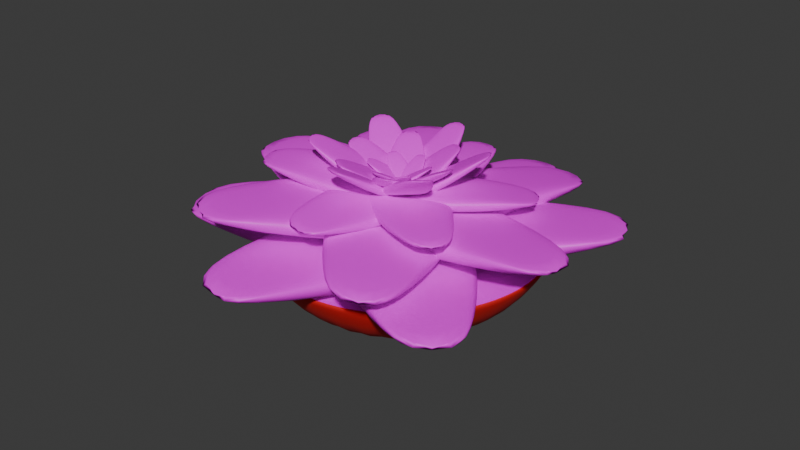 # Source: echeveria.blend  (saved by Blender 4.0.36; exported with 4.5.12 LTS)
import bpy
from mathutils import Matrix  # noqa: F401  (used for matrix-valued properties, if any)

bpy.ops.wm.read_factory_settings(use_empty=True)
scene = bpy.context.scene
scene.name = 'Scene'

# ---- collections
col_collection = bpy.data.collections.new('Collection'); scene.collection.children.link(col_collection)

# ---- images (referenced by path relative to the original .blend; pixels are not part of the script)
import os
ASSET_DIR = os.environ.get("B2B_ASSET_DIR", "")  # directory of the original .blend (textures are referenced by path, not embedded)
HERE = os.path.dirname(os.path.abspath(__file__))  # packed textures are extracted next to this script under _unpacked/

def load_image(name, relpath, width, height, colorspace="sRGB"):
    """Load a texture the original file referenced (path relative to the .blend, or extracted next to this script)."""
    p = next((c for c in (os.path.join(HERE, relpath), os.path.join(ASSET_DIR, relpath)) if relpath and os.path.exists(c)), "")
    if p:
        img = bpy.data.images.load(p, check_existing=True)
        img.name = name
    else:  # same state as the original file: an image datablock whose file is absent (Cycles renders it pink)
        img = bpy.data.images.new(name, width, height)
        img.source = "FILE"
        img.filepath = "//" + (relpath or name)
    img.colorspace_settings.name = colorspace
    return img
img_albedo_jpg = load_image('albedo.jpg', 'Asetts/Materials/pamant/albedo.jpg', 1024, 1024, 'sRGB')
img_700_01100371en_masterfile_jpg = load_image('700-01100371en_Masterfile.jpg', 'Asetts/Materials/700-01100371en_Masterfile.jpg', 1024, 1024, 'sRGB')

# ---- materials (node trees are filled in below, after node groups)
mat_material_002 = bpy.data.materials.new('Material.002')
mat_material_002.use_transparent_shadow = False
mat_material_003 = bpy.data.materials.new('Material.003')
mat_material_003.use_transparent_shadow = False
mat_material_001 = bpy.data.materials.new('Material.001')
mat_material_001.use_transparent_shadow = False

# ---- node groups
ng_auto_smooth = bpy.data.node_groups.new('Auto Smooth', 'GeometryNodeTree')
_s = ng_auto_smooth.interface.new_socket(name='Geometry', in_out='OUTPUT', socket_type='NodeSocketGeometry')
_s = ng_auto_smooth.interface.new_socket(name='Geometry', in_out='INPUT', socket_type='NodeSocketGeometry')
_s = ng_auto_smooth.interface.new_socket(name='Angle', in_out='INPUT', socket_type='NodeSocketFloat')
_s.subtype = 'ANGLE'
_s.min_value = 0.0
_s.max_value = 3.142
ng_auto_smooth.is_modifier = True
_N = ng_auto_smooth.nodes; _L = ng_auto_smooth.links
n0 = _N.new('NodeGroupOutput'); n0.name = 'Group Output'; n0.location = (480, -100)
n1 = _N.new('NodeGroupInput'); n1.name = 'Group Input'; n1.location = (-420, -300)
n2 = _N.new('NodeGroupInput'); n2.name = 'Group Input.001'; n2.location = (-60, -100)
n3 = _N.new('GeometryNodeSetShadeSmooth'); n3.name = 'Set Shade Smooth'; n3.location = (120, -100)
n3.domain = 'EDGE'
n4 = _N.new('GeometryNodeSetShadeSmooth'); n4.name = 'Set Shade Smooth.001'; n4.location = (300, -100)
n5 = _N.new('GeometryNodeInputMeshEdgeAngle'); n5.name = 'Edge Angle'; n5.location = (-420, -220)
n6 = _N.new('GeometryNodeInputEdgeSmooth'); n6.name = 'Is Edge Smooth'; n6.location = (-60, -160)
n7 = _N.new('GeometryNodeInputShadeSmooth'); n7.name = 'Is Face Smooth'; n7.location = (-240, -340)
n8 = _N.new('FunctionNodeBooleanMath'); n8.name = 'Boolean Math'; n8.location = (-60, -220)
n9 = _N.new('FunctionNodeCompare'); n9.name = 'Compare'; n9.location = (-240, -180)
n9.operation = 'LESS_EQUAL'
_L.new(n5.outputs[0], n9.inputs[0])
_L.new(n4.outputs[0], n0.inputs[0])
_L.new(n1.outputs[1], n9.inputs[1])
_L.new(n9.outputs[0], n8.inputs[0])
_L.new(n7.outputs[0], n8.inputs[1])
_L.new(n2.outputs[0], n3.inputs[0])
_L.new(n6.outputs[0], n3.inputs[1])
_L.new(n3.outputs[0], n4.inputs[0])
_L.new(n8.outputs[0], n3.inputs[2])
n0.is_active_output = True

# ---- material node trees
mat_material_002.use_nodes = True; mat_material_002.node_tree.nodes.clear()
_N = mat_material_002.node_tree.nodes; _L = mat_material_002.node_tree.links
n0 = _N.new('ShaderNodeBsdfPrincipled'); n0.name = 'Principled BSDF'; n0.location = (10, 300)
n0.inputs[0].default_value = (0.8003, 0.01396, 0.01628, 1.0)
n0.inputs[1].default_value = 0.156
n0.inputs[2].default_value = 0.7477
n0.inputs[3].default_value = 1.45
n1 = _N.new('ShaderNodeOutputMaterial'); n1.name = 'Material Output'; n1.location = (300, 300)
_L.new(n0.outputs[0], n1.inputs[0])
n1.is_active_output = True
mat_material_003.use_nodes = True; mat_material_003.node_tree.nodes.clear()
_N = mat_material_003.node_tree.nodes; _L = mat_material_003.node_tree.links
n0 = _N.new('ShaderNodeBsdfPrincipled'); n0.name = 'Principled BSDF'; n0.location = (10, 300)
n0.inputs[3].default_value = 1.45
n1 = _N.new('ShaderNodeOutputMaterial'); n1.name = 'Material Output'; n1.location = (300, 300)
n2 = _N.new('ShaderNodeTexImage'); n2.name = 'Image Texture'; n2.location = (-280, 275)
n2.image = img_albedo_jpg
_L.new(n0.outputs[0], n1.inputs[0])
_L.new(n2.outputs[0], n0.inputs[0])
n1.is_active_output = True
mat_material_001.use_nodes = True; mat_material_001.node_tree.nodes.clear()
_N = mat_material_001.node_tree.nodes; _L = mat_material_001.node_tree.links
n0 = _N.new('ShaderNodeBsdfPrincipled'); n0.name = 'Principled BSDF'; n0.location = (10, 300)
n0.inputs[3].default_value = 1.45
n1 = _N.new('ShaderNodeOutputMaterial'); n1.name = 'Material Output'; n1.location = (300, 300)
n2 = _N.new('ShaderNodeTexImage'); n2.name = 'Image Texture'; n2.location = (-280, 275)
n2.image = img_700_01100371en_masterfile_jpg
_L.new(n0.outputs[0], n1.inputs[0])
_L.new(n2.outputs[0], n0.inputs[0])
n1.is_active_output = True

# ---- world
world_world = bpy.data.worlds.new('World'); scene.world = world_world
world_world.use_nodes = True; world_world.node_tree.nodes.clear()
_N = world_world.node_tree.nodes; _L = world_world.node_tree.links
n0 = _N.new('ShaderNodeOutputWorld'); n0.name = 'World Output'; n0.location = (300, 300)
n1 = _N.new('ShaderNodeBackground'); n1.name = 'Background'; n1.location = (10, 300)
n1.inputs[0].default_value = (0.05088, 0.05088, 0.05088, 1.0)
_L.new(n1.outputs[0], n0.inputs[0])
n0.is_active_output = True
world_world.color = (0.05088, 0.05088, 0.05088)
world_world.use_sun_shadow = False
world_world.sun_shadow_jitter_overblur = 0.0

# ---- meshes
me_cylinder = bpy.data.meshes.new('Cylinder')
me_cylinder.from_pydata([(4.345e-09, 0.6411, -1.0), (0.0, 0.9369, 1.0), (0.1251, 0.6288, -1.0), (0.1828, 0.9189, 1.0), (0.2453, 0.5923, -1.0), (0.3585, 0.8656, 1.0), (0.3562, 0.5331, -1.0), (0.5205, 0.779, 1.0), (0.4533, 0.4533, -1.0), (0.6625, 0.6625, 1.0), (0.5331, 0.3562, -1.0), (0.779, 0.5205, 1.0), (0.5923, 0.2453, -1.0), (0.8656, 0.3585, 1.0), (0.6288, 0.1251, -1.0), (0.9189, 0.1828, 1.0), (0.6411, 5.348e-09, -1.0), (0.9369, 0.0, 1.0), (0.6288, -0.1251, -1.0), (0.9189, -0.1828, 1.0), (0.5923, -0.2453, -1.0), (0.8656, -0.3585, 1.0), (0.5331, -0.3562, -1.0), (0.779, -0.5205, 1.0), (0.4533, -0.4533, -1.0), (0.6625, -0.6625, 1.0), (0.3562, -0.5331, -1.0), (0.5205, -0.779, 1.0), (0.2453, -0.5923, -1.0), (0.3585, -0.8656, 1.0), (0.1251, -0.6288, -1.0), (0.1828, -0.9189, 1.0), (4.345e-09, -0.6411, -1.0), (0.0, -0.9369, 1.0), (-0.1251, -0.6288, -1.0), (-0.1828, -0.9189, 1.0), (-0.2453, -0.5923, -1.0), (-0.3585, -0.8656, 1.0), (-0.3562, -0.5331, -1.0), (-0.5205, -0.779, 1.0), (-0.4533, -0.4533, -1.0), (-0.6625, -0.6625, 1.0), (-0.5331, -0.3562, -1.0), (-0.779, -0.5205, 1.0), (-0.5923, -0.2453, -1.0), (-0.8656, -0.3585, 1.0), (-0.6288, -0.1251, -1.0), (-0.9189, -0.1828, 1.0), (-0.6411, 5.348e-09, -1.0), (-0.9369, 0.0, 1.0), (-0.6288, 0.1251, -1.0), (-0.9189, 0.1828, 1.0), (-0.5923, 0.2453, -1.0), (-0.8656, 0.3585, 1.0), (-0.5331, 0.3562, -1.0), (-0.779, 0.5205, 1.0), (-0.4533, 0.4533, -1.0), (-0.6625, 0.6625, 1.0), (-0.3562, 0.5331, -1.0), (-0.5205, 0.779, 1.0), (-0.2453, 0.5923, -1.0), (-0.3585, 0.8656, 1.0), (-0.1251, 0.6288, -1.0), (-0.1828, 0.9189, 1.0), (0.1951, 0.9808, 1.0), (0.0, 1.0, 1.0), (0.3827, 0.9239, 1.0), (0.5556, 0.8315, 1.0), (0.7071, 0.7071, 1.0), (0.8315, 0.5556, 1.0), (0.9239, 0.3827, 1.0), (0.9808, 0.1951, 1.0), (1.0, 0.0, 1.0), (0.9808, -0.1951, 1.0), (0.9239, -0.3827, 1.0), (0.8315, -0.5556, 1.0), (0.7071, -0.7071, 1.0), (0.5556, -0.8315, 1.0), (0.3827, -0.9239, 1.0), (0.1951, -0.9808, 1.0), (0.0, -1.0, 1.0), (-0.1951, -0.9808, 1.0), (-0.3827, -0.9239, 1.0), (-0.5556, -0.8315, 1.0), (-0.7071, -0.7071, 1.0), (-0.8315, -0.5556, 1.0), (-0.9239, -0.3827, 1.0), (-0.9808, -0.1951, 1.0), (-1.0, 0.0, 1.0), (-0.9808, 0.1951, 1.0), (-0.9239, 0.3827, 1.0), (-0.8315, 0.5556, 1.0), (-0.7071, 0.7071, 1.0), (-0.5556, 0.8315, 1.0), (-0.3827, 0.9239, 1.0), (-0.1951, 0.9808, 1.0), (0.1874, 0.9423, 1.0), (0.0, 0.9608, 1.0), (0.3677, 0.8876, 1.0), (0.5338, 0.7989, 1.0), (0.6794, 0.6794, 1.0), (0.7989, 0.5338, 1.0), (0.8876, 0.3677, 1.0), (0.9423, 0.1874, 1.0), (0.9608, 0.0, 1.0), (0.9423, -0.1874, 1.0), (0.8876, -0.3677, 1.0), (0.7989, -0.5338, 1.0), (0.6794, -0.6794, 1.0), (0.5338, -0.7989, 1.0), (0.3677, -0.8876, 1.0), (0.1874, -0.9423, 1.0), (0.0, -0.9608, 1.0), (-0.1874, -0.9423, 1.0), (-0.3677, -0.8876, 1.0), (-0.5338, -0.7989, 1.0), (-0.6794, -0.6794, 1.0), (-0.7989, -0.5338, 1.0), (-0.8876, -0.3677, 1.0), (-0.9423, -0.1874, 1.0), (-0.9608, 0.0, 1.0), (-0.9423, 0.1874, 1.0), (-0.8876, 0.3677, 1.0), (-0.7989, 0.5338, 1.0), (-0.6794, 0.6794, 1.0), (-0.5338, 0.7989, 1.0), (-0.3677, 0.8876, 1.0), (-0.1874, 0.9423, 1.0)], [], [(0, 65, 64, 2), (2, 64, 66, 4), (4, 66, 67, 6), (6, 67, 68, 8), (8, 68, 69, 10), (10, 69, 70, 12), (12, 70, 71, 14), (14, 71, 72, 16), (16, 72, 73, 18), (18, 73, 74, 20), (20, 74, 75, 22), (22, 75, 76, 24), (24, 76, 77, 26), (26, 77, 78, 28), (28, 78, 79, 30), (30, 79, 80, 32), (32, 80, 81, 34), (34, 81, 82, 36), (36, 82, 83, 38), (38, 83, 84, 40), (40, 84, 85, 42), (42, 85, 86, 44), (44, 86, 87, 46), (46, 87, 88, 48), (48, 88, 89, 50), (50, 89, 90, 52), (52, 90, 91, 54), (54, 91, 92, 56), (56, 92, 93, 58), (58, 93, 94, 60), (3, 1, 63, 61, 59, 57, 55, 53, 51, 49, 47, 45, 43, 41, 39, 37, 35, 33, 31, 29, 27, 25, 23, 21, 19, 17, 15, 13, 11, 9, 7, 5), (60, 94, 95, 62), (62, 95, 65, 0), (0, 2, 4, 6, 8, 10, 12, 14, 16, 18, 20, 22, 24, 26, 28, 30, 32, 34, 36, 38, 40, 42, 44, 46, 48, 50, 52, 54, 56, 58, 60, 62), (97, 96, 64, 65), (96, 98, 66, 64), (98, 99, 67, 66), (99, 100, 68, 67), (100, 101, 69, 68), (101, 102, 70, 69), (102, 103, 71, 70), (103, 104, 72, 71), (104, 105, 73, 72), (105, 106, 74, 73), (106, 107, 75, 74), (107, 108, 76, 75), (108, 109, 77, 76), (109, 110, 78, 77), (110, 111, 79, 78), (111, 112, 80, 79), (112, 113, 81, 80), (113, 114, 82, 81), (114, 115, 83, 82), (115, 116, 84, 83), (116, 117, 85, 84), (117, 118, 86, 85), (118, 119, 87, 86), (119, 120, 88, 87), (120, 121, 89, 88), (121, 122, 90, 89), (122, 123, 91, 90), (123, 124, 92, 91), (124, 125, 93, 92), (125, 126, 94, 93), (126, 127, 95, 94), (127, 97, 65, 95), (1, 3, 96, 97), (3, 5, 98, 96), (5, 7, 99, 98), (7, 9, 100, 99), (9, 11, 101, 100), (11, 13, 102, 101), (13, 15, 103, 102), (15, 17, 104, 103), (17, 19, 105, 104), (19, 21, 106, 105), (21, 23, 107, 106), (23, 25, 108, 107), (25, 27, 109, 108), (27, 29, 110, 109), (29, 31, 111, 110), (31, 33, 112, 111), (33, 35, 113, 112), (35, 37, 114, 113), (37, 39, 115, 114), (39, 41, 116, 115), (41, 43, 117, 116), (43, 45, 118, 117), (45, 47, 119, 118), (47, 49, 120, 119), (49, 51, 121, 120), (51, 53, 122, 121), (53, 55, 123, 122), (55, 57, 124, 123), (57, 59, 125, 124), (59, 61, 126, 125), (61, 63, 127, 126), (63, 1, 97, 127)])
me_cylinder.polygons.foreach_set('use_smooth', [True] * 98)
me_cylinder.polygons.foreach_set('material_index', [0, 0, 0, 0, 0, 0, 0, 0, 0, 0, 0, 0, 0, 0, 0, 0, 0, 0, 0, 0, 0, 0, 0, 0, 0, 0, 0, 0, 0, 0, 1, 0, 0, 0, 0, 0, 0, 0, 0, 0, 0, 0, 0, 0, 0, 0, 0, 0, 0, 0, 0, 0, 0, 0, 0, 0, 0, 0, 0, 0, 0, 0, 0, 0, 0, 0, 1, 1, 1, 1, 1, 1, 1, 1, 1, 1, 1, 1, 1, 1, 1, 1, 1, 1, 1, 1, 1, 1, 1, 1, 1, 1, 1, 1, 1, 1, 1, 1])
_uv = me_cylinder.uv_layers.new(name='UVMap')
_uv.uv.foreach_set('vector', [1.0, 0.5, 1.0, 1.0, 0.9688, 1.0, 0.9688, 0.5, 0.9688, 0.5, 0.9688, 1.0, 0.9375, 1.0, 0.9375, 0.5, 0.9375, 0.5, 0.9375, 1.0, 0.9062, 1.0, 0.9062, 0.5, 0.9062, 0.5, 0.9062, 1.0, 0.875, 1.0, 0.875, 0.5, 0.875, 0.5, 0.875, 1.0, 0.8438, 1.0, 0.8438, 0.5, 0.8438, 0.5, 0.8438, 1.0, 0.8125, 1.0, 0.8125, 0.5, 0.8125, 0.5, 0.8125, 1.0, 0.7812, 1.0, 0.7812, 0.5, 0.7812, 0.5, 0.7812, 1.0, 0.75, 1.0, 0.75, 0.5, 0.75, 0.5, 0.75, 1.0, 0.7188, 1.0, 0.7188, 0.5, 0.7188, 0.5, 0.7188, 1.0, 0.6875, 1.0, 0.6875, 0.5, 0.6875, 0.5, 0.6875, 1.0, 0.6562, 1.0, 0.6562, 0.5, 0.6562, 0.5, 0.6562, 1.0, 0.625, 1.0, 0.625, 0.5, 0.625, 0.5, 0.625, 1.0, 0.5938, 1.0, 0.5938, 0.5, 0.5938, 0.5, 0.5938, 1.0, 0.5625, 1.0, 0.5625, 0.5, 0.5625, 0.5, 0.5625, 1.0, 0.5312, 1.0, 0.5312, 0.5, 0.5312, 0.5, 0.5312, 1.0, 0.5, 1.0, 0.5, 0.5, 0.5, 0.5, 0.5, 1.0, 0.4688, 1.0, 0.4688, 0.5, 0.4688, 0.5, 0.4688, 1.0, 0.4375, 1.0, 0.4375, 0.5, 0.4375, 0.5, 0.4375, 1.0, 0.4062, 1.0, 0.4062, 0.5, 0.4062, 0.5, 0.4062, 1.0, 0.375, 1.0, 0.375, 0.5, 0.375, 0.5, 0.375, 1.0, 0.3438, 1.0, 0.3438, 0.5, 0.3438, 0.5, 0.3438, 1.0, 0.3125, 1.0, 0.3125, 0.5, 0.3125, 0.5, 0.3125, 1.0, 0.2812, 1.0, 0.2812, 0.5, 0.2812, 0.5, 0.2812, 1.0, 0.25, 1.0, 0.25, 0.5, 0.25, 0.5, 0.25, 1.0, 0.2188, 1.0, 0.2188, 0.5, 0.2188, 0.5, 0.2188, 1.0, 0.1875, 1.0, 0.1875, 0.5, 0.1875, 0.5, 0.1875, 1.0, 0.1562, 1.0, 0.1562, 0.5, 0.1562, 0.5, 0.1562, 1.0, 0.125, 1.0, 0.125, 0.5, 0.125, 0.5, 0.125, 1.0, 0.09375, 1.0, 0.09375, 0.5, 0.09375, 0.5, 0.09375, 1.0, 0.0625, 1.0, 0.0625, 0.5, 0.2939, 0.4705, 0.25, 0.4749, 0.2061, 0.4705, 0.164, 0.4577, 0.1251, 0.437, 0.091, 0.409, 0.06304, 0.3749, 0.04226, 0.336, 0.02946, 0.2939, 0.02514, 0.25, 0.02946, 0.2061, 0.04226, 0.164, 0.06304, 0.1251, 0.091, 0.091, 0.1251, 0.06304, 0.164, 0.04226, 0.2061, 0.02946, 0.25, 0.02514, 0.2939, 0.02946, 0.336, 0.04226, 0.3749, 0.06304, 0.409, 0.091, 0.437, 0.1251, 0.4577, 0.164, 0.4705, 0.2061, 0.4749, 0.25, 0.4705, 0.2939, 0.4577, 0.336, 0.437, 0.3749, 0.409, 0.409, 0.3749, 0.437, 0.336, 0.4577, 0.0625, 0.5, 0.0625, 1.0, 0.03125, 1.0, 0.03125, 0.5, 0.03125, 0.5, 0.03125, 1.0, 0.0, 1.0, 0.0, 0.5, 0.75, 0.49, 0.7968, 0.4854, 0.8418, 0.4717, 0.8833, 0.4496, 0.9197, 0.4197, 0.9496, 0.3833, 0.9717, 0.3418, 0.9854, 0.2968, 0.99, 0.25, 0.9854, 0.2032, 0.9717, 0.1582, 0.9496, 0.1167, 0.9197, 0.08029, 0.8833, 0.05045, 0.8418, 0.02827, 0.7968, 0.01461, 0.75, 0.01, 0.7032, 0.01461, 0.6582, 0.02827, 0.6167, 0.05045, 0.5803, 0.08029, 0.5504, 0.1167, 0.5283, 0.1582, 0.5146, 0.2032, 0.51, 0.25, 0.5146, 0.2968, 0.5283, 0.3418, 0.5504, 0.3833, 0.5803, 0.4197, 0.6167, 0.4496, 0.6582, 0.4717, 0.7032, 0.4854, 0.25, 0.4806, 0.295, 0.4762, 0.2968, 0.4854, 0.25, 0.49, 0.295, 0.4762, 0.3382, 0.463, 0.3418, 0.4717, 0.2968, 0.4854, 0.3382, 0.463, 0.3781, 0.4417, 0.3833, 0.4496, 0.3418, 0.4717, 0.3781, 0.4417, 0.413, 0.413, 0.4197, 0.4197, 0.3833, 0.4496, 0.413, 0.413, 0.4417, 0.3781, 0.4496, 0.3833, 0.4197, 0.4197, 0.4417, 0.3781, 0.463, 0.3382, 0.4717, 0.3418, 0.4496, 0.3833, 0.463, 0.3382, 0.4762, 0.295, 0.4854, 0.2968, 0.4717, 0.3418, 0.4762, 0.295, 0.4806, 0.25, 0.49, 0.25, 0.4854, 0.2968, 0.4806, 0.25, 0.4762, 0.205, 0.4854, 0.2032, 0.49, 0.25, 0.4762, 0.205, 0.463, 0.1618, 0.4717, 0.1582, 0.4854, 0.2032, 0.463, 0.1618, 0.4417, 0.1219, 0.4496, 0.1167, 0.4717, 0.1582, 0.4417, 0.1219, 0.413, 0.08695, 0.4197, 0.08029, 0.4496, 0.1167, 0.413, 0.08695, 0.3781, 0.05828, 0.3833, 0.05045, 0.4197, 0.08029, 0.3781, 0.05828, 0.3382, 0.03697, 0.3418, 0.02827, 0.3833, 0.05045, 0.3382, 0.03697, 0.295, 0.02385, 0.2968, 0.01461, 0.3418, 0.02827, 0.295, 0.02385, 0.25, 0.01941, 0.25, 0.01, 0.2968, 0.01461, 0.25, 0.01941, 0.205, 0.02385, 0.2032, 0.01461, 0.25, 0.01, 0.205, 0.02385, 0.1618, 0.03697, 0.1582, 0.02827, 0.2032, 0.01461, 0.1618, 0.03697, 0.1219, 0.05828, 0.1167, 0.05045, 0.1582, 0.02827, 0.1219, 0.05828, 0.08695, 0.08695, 0.08029, 0.08029, 0.1167, 0.05045, 0.08695, 0.08695, 0.05828, 0.1219, 0.05045, 0.1167, 0.08029, 0.08029, 0.05828, 0.1219, 0.03697, 0.1618, 0.02827, 0.1582, 0.05045, 0.1167, 0.03697, 0.1618, 0.02385, 0.205, 0.01461, 0.2032, 0.02827, 0.1582, 0.02385, 0.205, 0.01941, 0.25, 0.01, 0.25, 0.01461, 0.2032, 0.01941, 0.25, 0.02385, 0.295, 0.01461, 0.2968, 0.01, 0.25, 0.02385, 0.295, 0.03697, 0.3382, 0.02827, 0.3418, 0.01461, 0.2968, 0.03697, 0.3382, 0.05828, 0.3781, 0.05045, 0.3833, 0.02827, 0.3418, 0.05828, 0.3781, 0.08695, 0.413, 0.08029, 0.4197, 0.05045, 0.3833, 0.08695, 0.413, 0.1219, 0.4417, 0.1167, 0.4496, 0.08029, 0.4197, 0.1219, 0.4417, 0.1618, 0.463, 0.1582, 0.4717, 0.1167, 0.4496, 0.1618, 0.463, 0.205, 0.4762, 0.2032, 0.4854, 0.1582, 0.4717, 0.205, 0.4762, 0.25, 0.4806, 0.25, 0.49, 0.2032, 0.4854, 0.25, 0.4749, 0.2939, 0.4705, 0.295, 0.4762, 0.25, 0.4806, 0.2939, 0.4705, 0.336, 0.4577, 0.3382, 0.463, 0.295, 0.4762, 0.336, 0.4577, 0.3749, 0.437, 0.3781, 0.4417, 0.3382, 0.463, 0.3749, 0.437, 0.409, 0.409, 0.413, 0.413, 0.3781, 0.4417, 0.409, 0.409, 0.437, 0.3749, 0.4417, 0.3781, 0.413, 0.413, 0.437, 0.3749, 0.4577, 0.336, 0.463, 0.3382, 0.4417, 0.3781, 0.4577, 0.336, 0.4705, 0.2939, 0.4762, 0.295, 0.463, 0.3382, 0.4705, 0.2939, 0.4749, 0.25, 0.4806, 0.25, 0.4762, 0.295, 0.4749, 0.25, 0.4705, 0.2061, 0.4762, 0.205, 0.4806, 0.25, 0.4705, 0.2061, 0.4577, 0.164, 0.463, 0.1618, 0.4762, 0.205, 0.4577, 0.164, 0.437, 0.1251, 0.4417, 0.1219, 0.463, 0.1618, 0.437, 0.1251, 0.409, 0.091, 0.413, 0.08695, 0.4417, 0.1219, 0.409, 0.091, 0.3749, 0.06304, 0.3781, 0.05828, 0.413, 0.08695, 0.3749, 0.06304, 0.336, 0.04226, 0.3382, 0.03697, 0.3781, 0.05828, 0.336, 0.04226, 0.2939, 0.02946, 0.295, 0.02385, 0.3382, 0.03697, 0.2939, 0.02946, 0.25, 0.02514, 0.25, 0.01941, 0.295, 0.02385, 0.25, 0.02514, 0.2061, 0.02946, 0.205, 0.02385, 0.25, 0.01941, 0.2061, 0.02946, 0.164, 0.04226, 0.1618, 0.03697, 0.205, 0.02385, 0.164, 0.04226, 0.1251, 0.06304, 0.1219, 0.05828, 0.1618, 0.03697, 0.1251, 0.06304, 0.091, 0.091, 0.08695, 0.08695, 0.1219, 0.05828, 0.091, 0.091, 0.06304, 0.1251, 0.05828, 0.1219, 0.08695, 0.08695, 0.06304, 0.1251, 0.04226, 0.164, 0.03697, 0.1618, 0.05828, 0.1219, 0.04226, 0.164, 0.02946, 0.2061, 0.02385, 0.205, 0.03697, 0.1618, 0.02946, 0.2061, 0.02514, 0.25, 0.01941, 0.25, 0.02385, 0.205, 0.02514, 0.25, 0.02946, 0.2939, 0.02385, 0.295, 0.01941, 0.25, 0.02946, 0.2939, 0.04226, 0.336, 0.03697, 0.3382, 0.02385, 0.295, 0.04226, 0.336, 0.06304, 0.3749, 0.05828, 0.3781, 0.03697, 0.3382, 0.06304, 0.3749, 0.091, 0.409, 0.08695, 0.413, 0.05828, 0.3781, 0.091, 0.409, 0.1251, 0.437, 0.1219, 0.4417, 0.08695, 0.413, 0.1251, 0.437, 0.164, 0.4577, 0.1618, 0.463, 0.1219, 0.4417, 0.164, 0.4577, 0.2061, 0.4705, 0.205, 0.4762, 0.1618, 0.463, 0.2061, 0.4705, 0.25, 0.4749, 0.25, 0.4806, 0.205, 0.4762])
me_cylinder.materials.append(mat_material_002)
me_cylinder.materials.append(mat_material_003)
me_cylinder.update()
me_cube_007 = bpy.data.meshes.new('Cube.007')
me_cube_007.from_pydata([(-1.0, -1.0, -1.0), (-1.0, -1.0, 1.0), (-0.04407, 0.242, -0.379), (1.0, -1.0, -1.0), (1.0, -1.0, 1.0), (0.0, -1.0, -1.0), (0.0, -1.0, 1.0), (0.5, 0.0, 0.5), (-0.5, 0.0, 0.5), (-0.5, 0.0, -0.5), (0.5, 0.0, -0.5), (0.75, -0.5, 0.75), (0.0, 0.0, 0.5), (-0.75, -0.5, 0.75)], [], [(9, 13, 8, 2), (10, 11, 4, 3), (5, 6, 1, 0), (2, 10, 3, 5), (12, 13, 1, 6), (12, 6, 4, 11), (2, 5, 0, 9), (3, 4, 6, 5), (2, 12, 11, 7), (2, 8, 13, 12), (2, 7, 11, 10), (0, 1, 13, 9)])
me_cube_007.polygons.foreach_set('use_smooth', [True] * 12)
_uv = me_cube_007.uv_layers.new(name='UVMap')
_uv.uv.foreach_set('vector', [0.223, 0.7175, 0.1859, 0.6333, 0.223, 0.6501, 0.2539, 0.7093, 0.7471, 0.7937, 0.7608, 0.5186, 0.8463, 0.4318, 0.9897, 0.8084, 0.265, 0.1669, 0.3596, 0.2778, 0.3299, 0.3607, 0.1914, 0.2286, 0.2021, 0.07106, 0.2598, 0.06173, 0.3612, 0.1211, 0.2828, 0.1771, 0.2189, 0.09212, 0.3198, 0.07482, 0.3589, 0.1091, 0.2614, 0.1611, 0.2189, 0.09212, 0.2614, 0.1611, 0.1878, 0.2227, 0.1667, 0.1669, 0.2021, 0.07106, 0.2828, 0.1771, 0.2045, 0.2332, 0.1814, 0.1178, 0.3625, 0.1149, 0.3963, 0.1932, 0.3596, 0.2778, 0.265, 0.1669, 0.1881, 0.03626, 0.2189, 0.09212, 0.1667, 0.1669, 0.1781, 0.1102, 0.1881, 0.03626, 0.2606, 0.0582, 0.3198, 0.07482, 0.2189, 0.09212, 0.6408, 0.8084, 0.6754, 0.6054, 0.7608, 0.5186, 0.7471, 0.7937, 0.1487, 0.7511, 0.1487, 0.6164, 0.1859, 0.6333, 0.223, 0.7175])
me_cube_007.materials.append(mat_material_001)
me_cube_007.update()
me_cube_008 = bpy.data.meshes.new('Cube.008')
me_cube_008.from_pydata([(-1.0, -1.0, -1.0), (-1.0, -1.0, 1.0), (-0.04407, 0.242, -0.379), (1.0, -1.0, -1.0), (1.0, -1.0, 1.0), (0.0, -1.0, -1.0), (0.0, -1.0, 1.0), (0.5, 0.0, 0.5), (-0.5, 0.0, 0.5), (-0.5, 0.0, -0.5), (0.5, 0.0, -0.5), (0.75, -0.5, 0.75), (0.0, 0.0, 0.5), (-0.75, -0.5, 0.75)], [], [(9, 13, 8, 2), (10, 11, 4, 3), (5, 6, 1, 0), (2, 10, 3, 5), (12, 13, 1, 6), (12, 6, 4, 11), (2, 5, 0, 9), (3, 4, 6, 5), (2, 12, 11, 7), (2, 8, 13, 12), (2, 7, 11, 10), (0, 1, 13, 9)])
me_cube_008.polygons.foreach_set('use_smooth', [True] * 12)
_uv = me_cube_008.uv_layers.new(name='UVMap')
_uv.uv.foreach_set('vector', [0.2327, 0.7342, 0.1215, 0.4822, 0.2327, 0.5326, 0.3253, 0.7098, 0.7471, 0.7937, 0.7608, 0.5186, 0.8463, 0.4318, 0.9897, 0.8084, 0.2693, 0.1558, 0.3492, 0.2929, 0.3254, 0.3582, 0.2007, 0.2388, 0.2396, 0.1025, 0.2964, 0.101, 0.3865, 0.1712, 0.3038, 0.2151, 0.221, 0.08591, 0.3137, 0.06935, 0.3544, 0.1027, 0.2655, 0.1504, 0.221, 0.08591, 0.2655, 0.1504, 0.1969, 0.2333, 0.1685, 0.1793, 0.2396, 0.1025, 0.3038, 0.2151, 0.2212, 0.259, 0.2137, 0.1449, 0.3582, 0.1081, 0.3949, 0.1905, 0.3492, 0.2929, 0.2693, 0.1558, 0.1921, 0.03842, 0.221, 0.08591, 0.1685, 0.1793, 0.1753, 0.119, 0.1921, 0.03842, 0.2544, 0.05897, 0.3137, 0.06935, 0.221, 0.08591, 0.6408, 0.8084, 0.6754, 0.6054, 0.7608, 0.5186, 0.7471, 0.7937, 0.01032, 0.835, 0.01032, 0.4318, 0.1215, 0.4822, 0.2327, 0.7342])
me_cube_008.materials.append(mat_material_001)
me_cube_008.update()
me_cube_013 = bpy.data.meshes.new('Cube.013')
me_cube_013.from_pydata([(-1.0, -1.0, -1.0), (-1.0, -1.0, 1.0), (-0.04407, 0.242, -0.379), (1.0, -1.0, -1.0), (1.0, -1.0, 1.0), (0.0, -1.0, -1.0), (0.0, -1.0, 1.0), (0.5, 0.0, 0.5), (-0.5, 0.0, 0.5), (-0.5, 0.0, -0.5), (0.5, 0.0, -0.5), (0.75, -0.5, 0.75), (0.0, 0.0, 0.5), (-0.75, -0.5, 0.75)], [], [(9, 13, 8, 2), (10, 11, 4, 3), (5, 6, 1, 0), (2, 10, 3, 5), (12, 13, 1, 6), (12, 6, 4, 11), (2, 5, 0, 9), (3, 4, 6, 5), (2, 12, 11, 7), (2, 8, 13, 12), (2, 7, 11, 10), (0, 1, 13, 9)])
me_cube_013.polygons.foreach_set('use_smooth', [True] * 12)
_uv = me_cube_013.uv_layers.new(name='UVMap')
_uv.uv.foreach_set('vector', [0.223, 0.7175, 0.1859, 0.6333, 0.223, 0.6501, 0.2539, 0.7093, 0.7471, 0.7937, 0.7608, 0.5186, 0.8463, 0.4318, 0.9897, 0.8084, 0.265, 0.1669, 0.3596, 0.2778, 0.3299, 0.3607, 0.1914, 0.2286, 0.2021, 0.07106, 0.2598, 0.06173, 0.3612, 0.1211, 0.2828, 0.1771, 0.2189, 0.09212, 0.3198, 0.07482, 0.3589, 0.1091, 0.2614, 0.1611, 0.2189, 0.09212, 0.2614, 0.1611, 0.1878, 0.2227, 0.1667, 0.1669, 0.2021, 0.07106, 0.2828, 0.1771, 0.2045, 0.2332, 0.1814, 0.1178, 0.3625, 0.1149, 0.3963, 0.1932, 0.3596, 0.2778, 0.265, 0.1669, 0.1881, 0.03626, 0.2189, 0.09212, 0.1667, 0.1669, 0.1781, 0.1102, 0.1881, 0.03626, 0.2606, 0.0582, 0.3198, 0.07482, 0.2189, 0.09212, 0.6408, 0.8084, 0.6754, 0.6054, 0.7608, 0.5186, 0.7471, 0.7937, 0.1487, 0.7511, 0.1487, 0.6164, 0.1859, 0.6333, 0.223, 0.7175])
me_cube_013.materials.append(mat_material_001)
me_cube_013.update()
me_cube_014 = bpy.data.meshes.new('Cube.014')
me_cube_014.from_pydata([(-1.0, -1.0, -1.0), (-1.0, -1.0, 1.0), (-0.04407, 0.242, -0.379), (1.0, -1.0, -1.0), (1.0, -1.0, 1.0), (0.0, -1.0, -1.0), (0.0, -1.0, 1.0), (0.5, 0.0, 0.5), (-0.5, 0.0, 0.5), (-0.5, 0.0, -0.5), (0.5, 0.0, -0.5), (0.75, -0.5, 0.75), (0.0, 0.0, 0.5), (-0.75, -0.5, 0.75)], [], [(9, 13, 8, 2), (10, 11, 4, 3), (5, 6, 1, 0), (2, 10, 3, 5), (12, 13, 1, 6), (12, 6, 4, 11), (2, 5, 0, 9), (3, 4, 6, 5), (2, 12, 11, 7), (2, 8, 13, 12), (2, 7, 11, 10), (0, 1, 13, 9)])
me_cube_014.polygons.foreach_set('use_smooth', [True] * 12)
_uv = me_cube_014.uv_layers.new(name='UVMap')
_uv.uv.foreach_set('vector', [0.2327, 0.7342, 0.1215, 0.4822, 0.2327, 0.5326, 0.3253, 0.7098, 0.7471, 0.7937, 0.7608, 0.5186, 0.8463, 0.4318, 0.9897, 0.8084, 0.2693, 0.1558, 0.3492, 0.2929, 0.3254, 0.3582, 0.2007, 0.2388, 0.2396, 0.1025, 0.2964, 0.101, 0.3865, 0.1712, 0.3038, 0.2151, 0.221, 0.08591, 0.3137, 0.06935, 0.3544, 0.1027, 0.2655, 0.1504, 0.221, 0.08591, 0.2655, 0.1504, 0.1969, 0.2333, 0.1685, 0.1793, 0.2396, 0.1025, 0.3038, 0.2151, 0.2212, 0.259, 0.2137, 0.1449, 0.3582, 0.1081, 0.3949, 0.1905, 0.3492, 0.2929, 0.2693, 0.1558, 0.1921, 0.03842, 0.221, 0.08591, 0.1685, 0.1793, 0.1753, 0.119, 0.1921, 0.03842, 0.2544, 0.05897, 0.3137, 0.06935, 0.221, 0.08591, 0.6408, 0.8084, 0.6754, 0.6054, 0.7608, 0.5186, 0.7471, 0.7937, 0.01032, 0.835, 0.01032, 0.4318, 0.1215, 0.4822, 0.2327, 0.7342])
me_cube_014.materials.append(mat_material_001)
me_cube_014.update()
me_cube_015 = bpy.data.meshes.new('Cube.015')
me_cube_015.from_pydata([(-1.0, -1.0, -1.0), (-1.0, -1.0, 1.0), (-0.04407, 0.242, -0.379), (1.0, -1.0, -1.0), (1.0, -1.0, 1.0), (0.0, -1.0, -1.0), (0.0, -1.0, 1.0), (0.5, 0.0, 0.5), (-0.5, 0.0, 0.5), (-0.5, 0.0, -0.5), (0.5, 0.0, -0.5), (0.75, -0.5, 0.75), (0.0, 0.0, 0.5), (-0.75, -0.5, 0.75)], [], [(9, 13, 8, 2), (10, 11, 4, 3), (5, 6, 1, 0), (2, 10, 3, 5), (12, 13, 1, 6), (12, 6, 4, 11), (2, 5, 0, 9), (3, 4, 6, 5), (2, 12, 11, 7), (2, 8, 13, 12), (2, 7, 11, 10), (0, 1, 13, 9)])
me_cube_015.polygons.foreach_set('use_smooth', [True] * 12)
_uv = me_cube_015.uv_layers.new(name='UVMap')
_uv.uv.foreach_set('vector', [0.223, 0.7175, 0.1859, 0.6333, 0.223, 0.6501, 0.2539, 0.7093, 0.7471, 0.7937, 0.7608, 0.5186, 0.8463, 0.4318, 0.9897, 0.8084, 0.265, 0.1669, 0.3596, 0.2778, 0.3299, 0.3607, 0.1914, 0.2286, 0.2021, 0.07106, 0.2598, 0.06173, 0.3612, 0.1211, 0.2828, 0.1771, 0.2189, 0.09212, 0.3198, 0.07482, 0.3589, 0.1091, 0.2614, 0.1611, 0.2189, 0.09212, 0.2614, 0.1611, 0.1878, 0.2227, 0.1667, 0.1669, 0.2021, 0.07106, 0.2828, 0.1771, 0.2045, 0.2332, 0.1814, 0.1178, 0.3625, 0.1149, 0.3963, 0.1932, 0.3596, 0.2778, 0.265, 0.1669, 0.1881, 0.03626, 0.2189, 0.09212, 0.1667, 0.1669, 0.1781, 0.1102, 0.1881, 0.03626, 0.2606, 0.0582, 0.3198, 0.07482, 0.2189, 0.09212, 0.6408, 0.8084, 0.6754, 0.6054, 0.7608, 0.5186, 0.7471, 0.7937, 0.1487, 0.7511, 0.1487, 0.6164, 0.1859, 0.6333, 0.223, 0.7175])
me_cube_015.materials.append(mat_material_001)
me_cube_015.update()
me_cube_016 = bpy.data.meshes.new('Cube.016')
me_cube_016.from_pydata([(-1.0, -1.0, -1.0), (-1.0, -1.0, 1.0), (-0.04407, 0.242, -0.379), (1.0, -1.0, -1.0), (1.0, -1.0, 1.0), (0.0, -1.0, -1.0), (0.0, -1.0, 1.0), (0.5, 0.0, 0.5), (-0.5, 0.0, 0.5), (-0.5, 0.0, -0.5), (0.5, 0.0, -0.5), (0.75, -0.5, 0.75), (0.0, 0.0, 0.5), (-0.75, -0.5, 0.75)], [], [(9, 13, 8, 2), (10, 11, 4, 3), (5, 6, 1, 0), (2, 10, 3, 5), (12, 13, 1, 6), (12, 6, 4, 11), (2, 5, 0, 9), (3, 4, 6, 5), (2, 12, 11, 7), (2, 8, 13, 12), (2, 7, 11, 10), (0, 1, 13, 9)])
me_cube_016.polygons.foreach_set('use_smooth', [True] * 12)
_uv = me_cube_016.uv_layers.new(name='UVMap')
_uv.uv.foreach_set('vector', [0.2327, 0.7342, 0.1215, 0.4822, 0.2327, 0.5326, 0.3253, 0.7098, 0.7471, 0.7937, 0.7608, 0.5186, 0.8463, 0.4318, 0.9897, 0.8084, 0.2693, 0.1558, 0.3492, 0.2929, 0.3254, 0.3582, 0.2007, 0.2388, 0.2396, 0.1025, 0.2964, 0.101, 0.3865, 0.1712, 0.3038, 0.2151, 0.221, 0.08591, 0.3137, 0.06935, 0.3544, 0.1027, 0.2655, 0.1504, 0.221, 0.08591, 0.2655, 0.1504, 0.1969, 0.2333, 0.1685, 0.1793, 0.2396, 0.1025, 0.3038, 0.2151, 0.2212, 0.259, 0.2137, 0.1449, 0.3582, 0.1081, 0.3949, 0.1905, 0.3492, 0.2929, 0.2693, 0.1558, 0.1921, 0.03842, 0.221, 0.08591, 0.1685, 0.1793, 0.1753, 0.119, 0.1921, 0.03842, 0.2544, 0.05897, 0.3137, 0.06935, 0.221, 0.08591, 0.6408, 0.8084, 0.6754, 0.6054, 0.7608, 0.5186, 0.7471, 0.7937, 0.01032, 0.835, 0.01032, 0.4318, 0.1215, 0.4822, 0.2327, 0.7342])
me_cube_016.materials.append(mat_material_001)
me_cube_016.update()
me_cube_017 = bpy.data.meshes.new('Cube.017')
me_cube_017.from_pydata([(-1.0, -1.0, -1.0), (-1.0, -1.0, 1.0), (-0.04407, 0.242, -0.379), (1.0, -1.0, -1.0), (1.0, -1.0, 1.0), (0.0, -1.0, -1.0), (0.0, -1.0, 1.0), (0.5, 0.0, 0.5), (-0.5, 0.0, 0.5), (-0.5, 0.0, -0.5), (0.5, 0.0, -0.5), (0.75, -0.5, 0.75), (0.0, 0.0, 0.5), (-0.75, -0.5, 0.75)], [], [(9, 13, 8, 2), (10, 11, 4, 3), (5, 6, 1, 0), (2, 10, 3, 5), (12, 13, 1, 6), (12, 6, 4, 11), (2, 5, 0, 9), (3, 4, 6, 5), (2, 12, 11, 7), (2, 8, 13, 12), (2, 7, 11, 10), (0, 1, 13, 9)])
me_cube_017.polygons.foreach_set('use_smooth', [True] * 12)
_uv = me_cube_017.uv_layers.new(name='UVMap')
_uv.uv.foreach_set('vector', [0.223, 0.7175, 0.1859, 0.6333, 0.223, 0.6501, 0.2539, 0.7093, 0.7471, 0.7937, 0.7608, 0.5186, 0.8463, 0.4318, 0.9897, 0.8084, 0.265, 0.1669, 0.3596, 0.2778, 0.3299, 0.3607, 0.1914, 0.2286, 0.2021, 0.07106, 0.2598, 0.06173, 0.3612, 0.1211, 0.2828, 0.1771, 0.2189, 0.09212, 0.3198, 0.07482, 0.3589, 0.1091, 0.2614, 0.1611, 0.2189, 0.09212, 0.2614, 0.1611, 0.1878, 0.2227, 0.1667, 0.1669, 0.2021, 0.07106, 0.2828, 0.1771, 0.2045, 0.2332, 0.1814, 0.1178, 0.3625, 0.1149, 0.3963, 0.1932, 0.3596, 0.2778, 0.265, 0.1669, 0.1881, 0.03626, 0.2189, 0.09212, 0.1667, 0.1669, 0.1781, 0.1102, 0.1881, 0.03626, 0.2606, 0.0582, 0.3198, 0.07482, 0.2189, 0.09212, 0.6408, 0.8084, 0.6754, 0.6054, 0.7608, 0.5186, 0.7471, 0.7937, 0.1487, 0.7511, 0.1487, 0.6164, 0.1859, 0.6333, 0.223, 0.7175])
me_cube_017.materials.append(mat_material_001)
me_cube_017.update()
me_cube_018 = bpy.data.meshes.new('Cube.018')
me_cube_018.from_pydata([(-1.0, -1.0, -1.0), (-1.0, -1.0, 1.0), (-0.04407, 0.242, -0.379), (1.0, -1.0, -1.0), (1.0, -1.0, 1.0), (0.0, -1.0, -1.0), (0.0, -1.0, 1.0), (0.5, 0.0, 0.5), (-0.5, 0.0, 0.5), (-0.5, 0.0, -0.5), (0.5, 0.0, -0.5), (0.75, -0.5, 0.75), (0.0, 0.0, 0.5), (-0.75, -0.5, 0.75)], [], [(9, 13, 8, 2), (10, 11, 4, 3), (5, 6, 1, 0), (2, 10, 3, 5), (12, 13, 1, 6), (12, 6, 4, 11), (2, 5, 0, 9), (3, 4, 6, 5), (2, 12, 11, 7), (2, 8, 13, 12), (2, 7, 11, 10), (0, 1, 13, 9)])
me_cube_018.polygons.foreach_set('use_smooth', [True] * 12)
_uv = me_cube_018.uv_layers.new(name='UVMap')
_uv.uv.foreach_set('vector', [0.2327, 0.7342, 0.1215, 0.4822, 0.2327, 0.5326, 0.3253, 0.7098, 0.7471, 0.7937, 0.7608, 0.5186, 0.8463, 0.4318, 0.9897, 0.8084, 0.2693, 0.1558, 0.3492, 0.2929, 0.3254, 0.3582, 0.2007, 0.2388, 0.2396, 0.1025, 0.2964, 0.101, 0.3865, 0.1712, 0.3038, 0.2151, 0.221, 0.08591, 0.3137, 0.06935, 0.3544, 0.1027, 0.2655, 0.1504, 0.221, 0.08591, 0.2655, 0.1504, 0.1969, 0.2333, 0.1685, 0.1793, 0.2396, 0.1025, 0.3038, 0.2151, 0.2212, 0.259, 0.2137, 0.1449, 0.3582, 0.1081, 0.3949, 0.1905, 0.3492, 0.2929, 0.2693, 0.1558, 0.1921, 0.03842, 0.221, 0.08591, 0.1685, 0.1793, 0.1753, 0.119, 0.1921, 0.03842, 0.2544, 0.05897, 0.3137, 0.06935, 0.221, 0.08591, 0.6408, 0.8084, 0.6754, 0.6054, 0.7608, 0.5186, 0.7471, 0.7937, 0.01032, 0.835, 0.01032, 0.4318, 0.1215, 0.4822, 0.2327, 0.7342])
me_cube_018.materials.append(mat_material_001)
me_cube_018.update()
me_cube_019 = bpy.data.meshes.new('Cube.019')
me_cube_019.from_pydata([(-1.0, -1.0, -1.0), (-1.0, -1.0, 1.0), (-0.04407, 0.242, -0.379), (1.0, -1.0, -1.0), (1.0, -1.0, 1.0), (0.0, -1.0, -1.0), (0.0, -1.0, 1.0), (0.5, 0.0, 0.5), (-0.5, 0.0, 0.5), (-0.5, 0.0, -0.5), (0.5, 0.0, -0.5), (0.75, -0.5, 0.75), (0.0, 0.0, 0.5), (-0.75, -0.5, 0.75)], [], [(9, 13, 8, 2), (10, 11, 4, 3), (5, 6, 1, 0), (2, 10, 3, 5), (12, 13, 1, 6), (12, 6, 4, 11), (2, 5, 0, 9), (3, 4, 6, 5), (2, 12, 11, 7), (2, 8, 13, 12), (2, 7, 11, 10), (0, 1, 13, 9)])
me_cube_019.polygons.foreach_set('use_smooth', [True] * 12)
_uv = me_cube_019.uv_layers.new(name='UVMap')
_uv.uv.foreach_set('vector', [0.223, 0.7175, 0.1859, 0.6333, 0.223, 0.6501, 0.2539, 0.7093, 0.7471, 0.7937, 0.7608, 0.5186, 0.8463, 0.4318, 0.9897, 0.8084, 0.265, 0.1669, 0.3596, 0.2778, 0.3299, 0.3607, 0.1914, 0.2286, 0.2021, 0.07106, 0.2598, 0.06173, 0.3612, 0.1211, 0.2828, 0.1771, 0.2189, 0.09212, 0.3198, 0.07482, 0.3589, 0.1091, 0.2614, 0.1611, 0.2189, 0.09212, 0.2614, 0.1611, 0.1878, 0.2227, 0.1667, 0.1669, 0.2021, 0.07106, 0.2828, 0.1771, 0.2045, 0.2332, 0.1814, 0.1178, 0.3625, 0.1149, 0.3963, 0.1932, 0.3596, 0.2778, 0.265, 0.1669, 0.1881, 0.03626, 0.2189, 0.09212, 0.1667, 0.1669, 0.1781, 0.1102, 0.1881, 0.03626, 0.2606, 0.0582, 0.3198, 0.07482, 0.2189, 0.09212, 0.6408, 0.8084, 0.6754, 0.6054, 0.7608, 0.5186, 0.7471, 0.7937, 0.1487, 0.7511, 0.1487, 0.6164, 0.1859, 0.6333, 0.223, 0.7175])
me_cube_019.materials.append(mat_material_001)
me_cube_019.update()
me_cube_020 = bpy.data.meshes.new('Cube.020')
me_cube_020.from_pydata([(-1.0, -1.0, -1.0), (-1.0, -1.0, 1.0), (-0.04407, 0.242, -0.379), (1.0, -1.0, -1.0), (1.0, -1.0, 1.0), (0.0, -1.0, -1.0), (0.0, -1.0, 1.0), (0.5, 0.0, 0.5), (-0.5, 0.0, 0.5), (-0.5, 0.0, -0.5), (0.5, 0.0, -0.5), (0.75, -0.5, 0.75), (0.0, 0.0, 0.5), (-0.75, -0.5, 0.75)], [], [(9, 13, 8, 2), (10, 11, 4, 3), (5, 6, 1, 0), (2, 10, 3, 5), (12, 13, 1, 6), (12, 6, 4, 11), (2, 5, 0, 9), (3, 4, 6, 5), (2, 12, 11, 7), (2, 8, 13, 12), (2, 7, 11, 10), (0, 1, 13, 9)])
me_cube_020.polygons.foreach_set('use_smooth', [True] * 12)
_uv = me_cube_020.uv_layers.new(name='UVMap')
_uv.uv.foreach_set('vector', [0.2327, 0.7342, 0.1215, 0.4822, 0.2327, 0.5326, 0.3253, 0.7098, 0.7471, 0.7937, 0.7608, 0.5186, 0.8463, 0.4318, 0.9897, 0.8084, 0.2693, 0.1558, 0.3492, 0.2929, 0.3254, 0.3582, 0.2007, 0.2388, 0.2396, 0.1025, 0.2964, 0.101, 0.3865, 0.1712, 0.3038, 0.2151, 0.221, 0.08591, 0.3137, 0.06935, 0.3544, 0.1027, 0.2655, 0.1504, 0.221, 0.08591, 0.2655, 0.1504, 0.1969, 0.2333, 0.1685, 0.1793, 0.2396, 0.1025, 0.3038, 0.2151, 0.2212, 0.259, 0.2137, 0.1449, 0.3582, 0.1081, 0.3949, 0.1905, 0.3492, 0.2929, 0.2693, 0.1558, 0.1921, 0.03842, 0.221, 0.08591, 0.1685, 0.1793, 0.1753, 0.119, 0.1921, 0.03842, 0.2544, 0.05897, 0.3137, 0.06935, 0.221, 0.08591, 0.6408, 0.8084, 0.6754, 0.6054, 0.7608, 0.5186, 0.7471, 0.7937, 0.01032, 0.835, 0.01032, 0.4318, 0.1215, 0.4822, 0.2327, 0.7342])
me_cube_020.materials.append(mat_material_001)
me_cube_020.update()
me_cube_021 = bpy.data.meshes.new('Cube.021')
me_cube_021.from_pydata([(-1.0, -1.0, -1.0), (-1.0, -1.0, 1.0), (-0.04407, 0.242, -0.379), (1.0, -1.0, -1.0), (1.0, -1.0, 1.0), (0.0, -1.0, -1.0), (0.0, -1.0, 1.0), (0.5, 0.0, 0.5), (-0.5, 0.0, 0.5), (-0.5, 0.0, -0.5), (0.5, 0.0, -0.5), (0.75, -0.5, 0.75), (0.0, 0.0, 0.5), (-0.75, -0.5, 0.75)], [], [(9, 13, 8, 2), (10, 11, 4, 3), (5, 6, 1, 0), (2, 10, 3, 5), (12, 13, 1, 6), (12, 6, 4, 11), (2, 5, 0, 9), (3, 4, 6, 5), (2, 12, 11, 7), (2, 8, 13, 12), (2, 7, 11, 10), (0, 1, 13, 9)])
me_cube_021.polygons.foreach_set('use_smooth', [True] * 12)
_uv = me_cube_021.uv_layers.new(name='UVMap')
_uv.uv.foreach_set('vector', [0.223, 0.7175, 0.1859, 0.6333, 0.223, 0.6501, 0.2539, 0.7093, 0.7471, 0.7937, 0.7608, 0.5186, 0.8463, 0.4318, 0.9897, 0.8084, 0.265, 0.1669, 0.3596, 0.2778, 0.3299, 0.3607, 0.1914, 0.2286, 0.2021, 0.07106, 0.2598, 0.06173, 0.3612, 0.1211, 0.2828, 0.1771, 0.2189, 0.09212, 0.3198, 0.07482, 0.3589, 0.1091, 0.2614, 0.1611, 0.2189, 0.09212, 0.2614, 0.1611, 0.1878, 0.2227, 0.1667, 0.1669, 0.2021, 0.07106, 0.2828, 0.1771, 0.2045, 0.2332, 0.1814, 0.1178, 0.3625, 0.1149, 0.3963, 0.1932, 0.3596, 0.2778, 0.265, 0.1669, 0.1881, 0.03626, 0.2189, 0.09212, 0.1667, 0.1669, 0.1781, 0.1102, 0.1881, 0.03626, 0.2606, 0.0582, 0.3198, 0.07482, 0.2189, 0.09212, 0.6408, 0.8084, 0.6754, 0.6054, 0.7608, 0.5186, 0.7471, 0.7937, 0.1487, 0.7511, 0.1487, 0.6164, 0.1859, 0.6333, 0.223, 0.7175])
me_cube_021.materials.append(mat_material_001)
me_cube_021.update()
me_cube_022 = bpy.data.meshes.new('Cube.022')
me_cube_022.from_pydata([(-1.0, -1.0, -1.0), (-1.0, -1.0, 1.0), (-0.04407, 0.242, -0.379), (1.0, -1.0, -1.0), (1.0, -1.0, 1.0), (0.0, -1.0, -1.0), (0.0, -1.0, 1.0), (0.5, 0.0, 0.5), (-0.5, 0.0, 0.5), (-0.5, 0.0, -0.5), (0.5, 0.0, -0.5), (0.75, -0.5, 0.75), (0.0, 0.0, 0.5), (-0.75, -0.5, 0.75)], [], [(9, 13, 8, 2), (10, 11, 4, 3), (5, 6, 1, 0), (2, 10, 3, 5), (12, 13, 1, 6), (12, 6, 4, 11), (2, 5, 0, 9), (3, 4, 6, 5), (2, 12, 11, 7), (2, 8, 13, 12), (2, 7, 11, 10), (0, 1, 13, 9)])
me_cube_022.polygons.foreach_set('use_smooth', [True] * 12)
_uv = me_cube_022.uv_layers.new(name='UVMap')
_uv.uv.foreach_set('vector', [0.2327, 0.7342, 0.1215, 0.4822, 0.2327, 0.5326, 0.3253, 0.7098, 0.7471, 0.7937, 0.7608, 0.5186, 0.8463, 0.4318, 0.9897, 0.8084, 0.2693, 0.1558, 0.3492, 0.2929, 0.3254, 0.3582, 0.2007, 0.2388, 0.2396, 0.1025, 0.2964, 0.101, 0.3865, 0.1712, 0.3038, 0.2151, 0.221, 0.08591, 0.3137, 0.06935, 0.3544, 0.1027, 0.2655, 0.1504, 0.221, 0.08591, 0.2655, 0.1504, 0.1969, 0.2333, 0.1685, 0.1793, 0.2396, 0.1025, 0.3038, 0.2151, 0.2212, 0.259, 0.2137, 0.1449, 0.3582, 0.1081, 0.3949, 0.1905, 0.3492, 0.2929, 0.2693, 0.1558, 0.1921, 0.03842, 0.221, 0.08591, 0.1685, 0.1793, 0.1753, 0.119, 0.1921, 0.03842, 0.2544, 0.05897, 0.3137, 0.06935, 0.221, 0.08591, 0.6408, 0.8084, 0.6754, 0.6054, 0.7608, 0.5186, 0.7471, 0.7937, 0.01032, 0.835, 0.01032, 0.4318, 0.1215, 0.4822, 0.2327, 0.7342])
me_cube_022.materials.append(mat_material_001)
me_cube_022.update()
me_cube_023 = bpy.data.meshes.new('Cube.023')
me_cube_023.from_pydata([(-1.0, -1.0, -1.0), (-1.0, -1.0, 1.0), (-0.04407, 0.242, -0.379), (1.0, -1.0, -1.0), (1.0, -1.0, 1.0), (0.0, -1.0, -1.0), (0.0, -1.0, 1.0), (0.5, 0.0, 0.5), (-0.5, 0.0, 0.5), (-0.5, 0.0, -0.5), (0.5, 0.0, -0.5), (0.75, -0.5, 0.75), (0.0, 0.0, 0.5), (-0.75, -0.5, 0.75)], [], [(9, 13, 8, 2), (10, 11, 4, 3), (5, 6, 1, 0), (2, 10, 3, 5), (12, 13, 1, 6), (12, 6, 4, 11), (2, 5, 0, 9), (3, 4, 6, 5), (2, 12, 11, 7), (2, 8, 13, 12), (2, 7, 11, 10), (0, 1, 13, 9)])
me_cube_023.polygons.foreach_set('use_smooth', [True] * 12)
_uv = me_cube_023.uv_layers.new(name='UVMap')
_uv.uv.foreach_set('vector', [0.223, 0.7175, 0.1859, 0.6333, 0.223, 0.6501, 0.2539, 0.7093, 0.7471, 0.7937, 0.7608, 0.5186, 0.8463, 0.4318, 0.9897, 0.8084, 0.265, 0.1669, 0.3596, 0.2778, 0.3299, 0.3607, 0.1914, 0.2286, 0.2021, 0.07106, 0.2598, 0.06173, 0.3612, 0.1211, 0.2828, 0.1771, 0.2189, 0.09212, 0.3198, 0.07482, 0.3589, 0.1091, 0.2614, 0.1611, 0.2189, 0.09212, 0.2614, 0.1611, 0.1878, 0.2227, 0.1667, 0.1669, 0.2021, 0.07106, 0.2828, 0.1771, 0.2045, 0.2332, 0.1814, 0.1178, 0.3625, 0.1149, 0.3963, 0.1932, 0.3596, 0.2778, 0.265, 0.1669, 0.1881, 0.03626, 0.2189, 0.09212, 0.1667, 0.1669, 0.1781, 0.1102, 0.1881, 0.03626, 0.2606, 0.0582, 0.3198, 0.07482, 0.2189, 0.09212, 0.6408, 0.8084, 0.6754, 0.6054, 0.7608, 0.5186, 0.7471, 0.7937, 0.1487, 0.7511, 0.1487, 0.6164, 0.1859, 0.6333, 0.223, 0.7175])
me_cube_023.materials.append(mat_material_001)
me_cube_023.update()
me_cube_024 = bpy.data.meshes.new('Cube.024')
me_cube_024.from_pydata([(-1.0, -1.0, -1.0), (-1.0, -1.0, 1.0), (-0.04407, 0.242, -0.379), (1.0, -1.0, -1.0), (1.0, -1.0, 1.0), (0.0, -1.0, -1.0), (0.0, -1.0, 1.0), (0.5, 0.0, 0.5), (-0.5, 0.0, 0.5), (-0.5, 0.0, -0.5), (0.5, 0.0, -0.5), (0.75, -0.5, 0.75), (0.0, 0.0, 0.5), (-0.75, -0.5, 0.75)], [], [(9, 13, 8, 2), (10, 11, 4, 3), (5, 6, 1, 0), (2, 10, 3, 5), (12, 13, 1, 6), (12, 6, 4, 11), (2, 5, 0, 9), (3, 4, 6, 5), (2, 12, 11, 7), (2, 8, 13, 12), (2, 7, 11, 10), (0, 1, 13, 9)])
me_cube_024.polygons.foreach_set('use_smooth', [True] * 12)
_uv = me_cube_024.uv_layers.new(name='UVMap')
_uv.uv.foreach_set('vector', [0.2327, 0.7342, 0.1215, 0.4822, 0.2327, 0.5326, 0.3253, 0.7098, 0.7471, 0.7937, 0.7608, 0.5186, 0.8463, 0.4318, 0.9897, 0.8084, 0.2693, 0.1558, 0.3492, 0.2929, 0.3254, 0.3582, 0.2007, 0.2388, 0.2396, 0.1025, 0.2964, 0.101, 0.3865, 0.1712, 0.3038, 0.2151, 0.221, 0.08591, 0.3137, 0.06935, 0.3544, 0.1027, 0.2655, 0.1504, 0.221, 0.08591, 0.2655, 0.1504, 0.1969, 0.2333, 0.1685, 0.1793, 0.2396, 0.1025, 0.3038, 0.2151, 0.2212, 0.259, 0.2137, 0.1449, 0.3582, 0.1081, 0.3949, 0.1905, 0.3492, 0.2929, 0.2693, 0.1558, 0.1921, 0.03842, 0.221, 0.08591, 0.1685, 0.1793, 0.1753, 0.119, 0.1921, 0.03842, 0.2544, 0.05897, 0.3137, 0.06935, 0.221, 0.08591, 0.6408, 0.8084, 0.6754, 0.6054, 0.7608, 0.5186, 0.7471, 0.7937, 0.01032, 0.835, 0.01032, 0.4318, 0.1215, 0.4822, 0.2327, 0.7342])
me_cube_024.materials.append(mat_material_001)
me_cube_024.update()
me_cube_025 = bpy.data.meshes.new('Cube.025')
me_cube_025.from_pydata([(-1.0, -1.0, -1.0), (-1.0, -1.0, 1.0), (-0.04407, 0.242, -0.379), (1.0, -1.0, -1.0), (1.0, -1.0, 1.0), (0.0, -1.0, -1.0), (0.0, -1.0, 1.0), (0.5, 0.0, 0.5), (-0.5, 0.0, 0.5), (-0.5, 0.0, -0.5), (0.5, 0.0, -0.5), (0.75, -0.5, 0.75), (0.0, 0.0, 0.5), (-0.75, -0.5, 0.75)], [], [(9, 13, 8, 2), (10, 11, 4, 3), (5, 6, 1, 0), (2, 10, 3, 5), (12, 13, 1, 6), (12, 6, 4, 11), (2, 5, 0, 9), (3, 4, 6, 5), (2, 12, 11, 7), (2, 8, 13, 12), (2, 7, 11, 10), (0, 1, 13, 9)])
me_cube_025.polygons.foreach_set('use_smooth', [True] * 12)
_uv = me_cube_025.uv_layers.new(name='UVMap')
_uv.uv.foreach_set('vector', [0.223, 0.7175, 0.1859, 0.6333, 0.223, 0.6501, 0.2539, 0.7093, 0.7471, 0.7937, 0.7608, 0.5186, 0.8463, 0.4318, 0.9897, 0.8084, 0.265, 0.1669, 0.3596, 0.2778, 0.3299, 0.3607, 0.1914, 0.2286, 0.2021, 0.07106, 0.2598, 0.06173, 0.3612, 0.1211, 0.2828, 0.1771, 0.2189, 0.09212, 0.3198, 0.07482, 0.3589, 0.1091, 0.2614, 0.1611, 0.2189, 0.09212, 0.2614, 0.1611, 0.1878, 0.2227, 0.1667, 0.1669, 0.2021, 0.07106, 0.2828, 0.1771, 0.2045, 0.2332, 0.1814, 0.1178, 0.3625, 0.1149, 0.3963, 0.1932, 0.3596, 0.2778, 0.265, 0.1669, 0.1881, 0.03626, 0.2189, 0.09212, 0.1667, 0.1669, 0.1781, 0.1102, 0.1881, 0.03626, 0.2606, 0.0582, 0.3198, 0.07482, 0.2189, 0.09212, 0.6408, 0.8084, 0.6754, 0.6054, 0.7608, 0.5186, 0.7471, 0.7937, 0.1487, 0.7511, 0.1487, 0.6164, 0.1859, 0.6333, 0.223, 0.7175])
me_cube_025.materials.append(mat_material_001)
me_cube_025.update()
me_cube_026 = bpy.data.meshes.new('Cube.026')
me_cube_026.from_pydata([(-1.0, -1.0, -1.0), (-1.0, -1.0, 1.0), (-0.04407, 0.242, -0.379), (1.0, -1.0, -1.0), (1.0, -1.0, 1.0), (0.0, -1.0, -1.0), (0.0, -1.0, 1.0), (0.5, 0.0, 0.5), (-0.5, 0.0, 0.5), (-0.5, 0.0, -0.5), (0.5, 0.0, -0.5), (0.75, -0.5, 0.75), (0.0, 0.0, 0.5), (-0.75, -0.5, 0.75)], [], [(9, 13, 8, 2), (10, 11, 4, 3), (5, 6, 1, 0), (2, 10, 3, 5), (12, 13, 1, 6), (12, 6, 4, 11), (2, 5, 0, 9), (3, 4, 6, 5), (2, 12, 11, 7), (2, 8, 13, 12), (2, 7, 11, 10), (0, 1, 13, 9)])
me_cube_026.polygons.foreach_set('use_smooth', [True] * 12)
_uv = me_cube_026.uv_layers.new(name='UVMap')
_uv.uv.foreach_set('vector', [0.2327, 0.7342, 0.1215, 0.4822, 0.2327, 0.5326, 0.3253, 0.7098, 0.7471, 0.7937, 0.7608, 0.5186, 0.8463, 0.4318, 0.9897, 0.8084, 0.2693, 0.1558, 0.3492, 0.2929, 0.3254, 0.3582, 0.2007, 0.2388, 0.2396, 0.1025, 0.2964, 0.101, 0.3865, 0.1712, 0.3038, 0.2151, 0.221, 0.08591, 0.3137, 0.06935, 0.3544, 0.1027, 0.2655, 0.1504, 0.221, 0.08591, 0.2655, 0.1504, 0.1969, 0.2333, 0.1685, 0.1793, 0.2396, 0.1025, 0.3038, 0.2151, 0.2212, 0.259, 0.2137, 0.1449, 0.3582, 0.1081, 0.3949, 0.1905, 0.3492, 0.2929, 0.2693, 0.1558, 0.1921, 0.03842, 0.221, 0.08591, 0.1685, 0.1793, 0.1753, 0.119, 0.1921, 0.03842, 0.2544, 0.05897, 0.3137, 0.06935, 0.221, 0.08591, 0.6408, 0.8084, 0.6754, 0.6054, 0.7608, 0.5186, 0.7471, 0.7937, 0.01032, 0.835, 0.01032, 0.4318, 0.1215, 0.4822, 0.2327, 0.7342])
me_cube_026.materials.append(mat_material_001)
me_cube_026.update()
me_cube_027 = bpy.data.meshes.new('Cube.027')
me_cube_027.from_pydata([(-1.0, -1.0, -1.0), (-1.0, -1.0, 1.0), (-0.04407, 0.242, -0.379), (1.0, -1.0, -1.0), (1.0, -1.0, 1.0), (0.0, -1.0, -1.0), (0.0, -1.0, 1.0), (0.5, 0.0, 0.5), (-0.5, 0.0, 0.5), (-0.5, 0.0, -0.5), (0.5, 0.0, -0.5), (0.75, -0.5, 0.75), (0.0, 0.0, 0.5), (-0.75, -0.5, 0.75)], [], [(9, 13, 8, 2), (10, 11, 4, 3), (5, 6, 1, 0), (2, 10, 3, 5), (12, 13, 1, 6), (12, 6, 4, 11), (2, 5, 0, 9), (3, 4, 6, 5), (2, 12, 11, 7), (2, 8, 13, 12), (2, 7, 11, 10), (0, 1, 13, 9)])
me_cube_027.polygons.foreach_set('use_smooth', [True] * 12)
_uv = me_cube_027.uv_layers.new(name='UVMap')
_uv.uv.foreach_set('vector', [0.223, 0.7175, 0.1859, 0.6333, 0.223, 0.6501, 0.2539, 0.7093, 0.7471, 0.7937, 0.7608, 0.5186, 0.8463, 0.4318, 0.9897, 0.8084, 0.265, 0.1669, 0.3596, 0.2778, 0.3299, 0.3607, 0.1914, 0.2286, 0.2021, 0.07106, 0.2598, 0.06173, 0.3612, 0.1211, 0.2828, 0.1771, 0.2189, 0.09212, 0.3198, 0.07482, 0.3589, 0.1091, 0.2614, 0.1611, 0.2189, 0.09212, 0.2614, 0.1611, 0.1878, 0.2227, 0.1667, 0.1669, 0.2021, 0.07106, 0.2828, 0.1771, 0.2045, 0.2332, 0.1814, 0.1178, 0.3625, 0.1149, 0.3963, 0.1932, 0.3596, 0.2778, 0.265, 0.1669, 0.1881, 0.03626, 0.2189, 0.09212, 0.1667, 0.1669, 0.1781, 0.1102, 0.1881, 0.03626, 0.2606, 0.0582, 0.3198, 0.07482, 0.2189, 0.09212, 0.6408, 0.8084, 0.6754, 0.6054, 0.7608, 0.5186, 0.7471, 0.7937, 0.1487, 0.7511, 0.1487, 0.6164, 0.1859, 0.6333, 0.223, 0.7175])
me_cube_027.materials.append(mat_material_001)
me_cube_027.update()
me_cube_028 = bpy.data.meshes.new('Cube.028')
me_cube_028.from_pydata([(-1.0, -1.0, -1.0), (-1.0, -1.0, 1.0), (-0.04407, 0.242, -0.379), (1.0, -1.0, -1.0), (1.0, -1.0, 1.0), (0.0, -1.0, -1.0), (0.0, -1.0, 1.0), (0.5, 0.0, 0.5), (-0.5, 0.0, 0.5), (-0.5, 0.0, -0.5), (0.5, 0.0, -0.5), (0.75, -0.5, 0.75), (0.0, 0.0, 0.5), (-0.75, -0.5, 0.75)], [], [(9, 13, 8, 2), (10, 11, 4, 3), (5, 6, 1, 0), (2, 10, 3, 5), (12, 13, 1, 6), (12, 6, 4, 11), (2, 5, 0, 9), (3, 4, 6, 5), (2, 12, 11, 7), (2, 8, 13, 12), (2, 7, 11, 10), (0, 1, 13, 9)])
me_cube_028.polygons.foreach_set('use_smooth', [True] * 12)
_uv = me_cube_028.uv_layers.new(name='UVMap')
_uv.uv.foreach_set('vector', [0.2327, 0.7342, 0.1215, 0.4822, 0.2327, 0.5326, 0.3253, 0.7098, 0.7471, 0.7937, 0.7608, 0.5186, 0.8463, 0.4318, 0.9897, 0.8084, 0.2693, 0.1558, 0.3492, 0.2929, 0.3254, 0.3582, 0.2007, 0.2388, 0.2396, 0.1025, 0.2964, 0.101, 0.3865, 0.1712, 0.3038, 0.2151, 0.221, 0.08591, 0.3137, 0.06935, 0.3544, 0.1027, 0.2655, 0.1504, 0.221, 0.08591, 0.2655, 0.1504, 0.1969, 0.2333, 0.1685, 0.1793, 0.2396, 0.1025, 0.3038, 0.2151, 0.2212, 0.259, 0.2137, 0.1449, 0.3582, 0.1081, 0.3949, 0.1905, 0.3492, 0.2929, 0.2693, 0.1558, 0.1921, 0.03842, 0.221, 0.08591, 0.1685, 0.1793, 0.1753, 0.119, 0.1921, 0.03842, 0.2544, 0.05897, 0.3137, 0.06935, 0.221, 0.08591, 0.6408, 0.8084, 0.6754, 0.6054, 0.7608, 0.5186, 0.7471, 0.7937, 0.01032, 0.835, 0.01032, 0.4318, 0.1215, 0.4822, 0.2327, 0.7342])
me_cube_028.materials.append(mat_material_001)
me_cube_028.update()
me_cube_029 = bpy.data.meshes.new('Cube.029')
me_cube_029.from_pydata([(-1.0, -1.0, -1.0), (-1.0, -1.0, 1.0), (-0.04407, 0.242, -0.379), (1.0, -1.0, -1.0), (1.0, -1.0, 1.0), (0.0, -1.0, -1.0), (0.0, -1.0, 1.0), (0.5, 0.0, 0.5), (-0.5, 0.0, 0.5), (-0.5, 0.0, -0.5), (0.5, 0.0, -0.5), (0.75, -0.5, 0.75), (0.0, 0.0, 0.5), (-0.75, -0.5, 0.75)], [], [(9, 13, 8, 2), (10, 11, 4, 3), (5, 6, 1, 0), (2, 10, 3, 5), (12, 13, 1, 6), (12, 6, 4, 11), (2, 5, 0, 9), (3, 4, 6, 5), (2, 12, 11, 7), (2, 8, 13, 12), (2, 7, 11, 10), (0, 1, 13, 9)])
me_cube_029.polygons.foreach_set('use_smooth', [True] * 12)
_uv = me_cube_029.uv_layers.new(name='UVMap')
_uv.uv.foreach_set('vector', [0.223, 0.7175, 0.1859, 0.6333, 0.223, 0.6501, 0.2539, 0.7093, 0.7471, 0.7937, 0.7608, 0.5186, 0.8463, 0.4318, 0.9897, 0.8084, 0.265, 0.1669, 0.3596, 0.2778, 0.3299, 0.3607, 0.1914, 0.2286, 0.2021, 0.07106, 0.2598, 0.06173, 0.3612, 0.1211, 0.2828, 0.1771, 0.2189, 0.09212, 0.3198, 0.07482, 0.3589, 0.1091, 0.2614, 0.1611, 0.2189, 0.09212, 0.2614, 0.1611, 0.1878, 0.2227, 0.1667, 0.1669, 0.2021, 0.07106, 0.2828, 0.1771, 0.2045, 0.2332, 0.1814, 0.1178, 0.3625, 0.1149, 0.3963, 0.1932, 0.3596, 0.2778, 0.265, 0.1669, 0.1881, 0.03626, 0.2189, 0.09212, 0.1667, 0.1669, 0.1781, 0.1102, 0.1881, 0.03626, 0.2606, 0.0582, 0.3198, 0.07482, 0.2189, 0.09212, 0.6408, 0.8084, 0.6754, 0.6054, 0.7608, 0.5186, 0.7471, 0.7937, 0.1487, 0.7511, 0.1487, 0.6164, 0.1859, 0.6333, 0.223, 0.7175])
me_cube_029.materials.append(mat_material_001)
me_cube_029.update()
me_cube_030 = bpy.data.meshes.new('Cube.030')
me_cube_030.from_pydata([(-1.0, -1.0, -1.0), (-1.0, -1.0, 1.0), (-0.04407, 0.242, -0.379), (1.0, -1.0, -1.0), (1.0, -1.0, 1.0), (0.0, -1.0, -1.0), (0.0, -1.0, 1.0), (0.5, 0.0, 0.5), (-0.5, 0.0, 0.5), (-0.5, 0.0, -0.5), (0.5, 0.0, -0.5), (0.75, -0.5, 0.75), (0.0, 0.0, 0.5), (-0.75, -0.5, 0.75)], [], [(9, 13, 8, 2), (10, 11, 4, 3), (5, 6, 1, 0), (2, 10, 3, 5), (12, 13, 1, 6), (12, 6, 4, 11), (2, 5, 0, 9), (3, 4, 6, 5), (2, 12, 11, 7), (2, 8, 13, 12), (2, 7, 11, 10), (0, 1, 13, 9)])
me_cube_030.polygons.foreach_set('use_smooth', [True] * 12)
_uv = me_cube_030.uv_layers.new(name='UVMap')
_uv.uv.foreach_set('vector', [0.223, 0.7175, 0.1859, 0.6333, 0.223, 0.6501, 0.2539, 0.7093, 0.7471, 0.7937, 0.7608, 0.5186, 0.8463, 0.4318, 0.9897, 0.8084, 0.265, 0.1669, 0.3596, 0.2778, 0.3299, 0.3607, 0.1914, 0.2286, 0.2021, 0.07106, 0.2598, 0.06173, 0.3612, 0.1211, 0.2828, 0.1771, 0.2189, 0.09212, 0.3198, 0.07482, 0.3589, 0.1091, 0.2614, 0.1611, 0.2189, 0.09212, 0.2614, 0.1611, 0.1878, 0.2227, 0.1667, 0.1669, 0.2021, 0.07106, 0.2828, 0.1771, 0.2045, 0.2332, 0.1814, 0.1178, 0.3625, 0.1149, 0.3963, 0.1932, 0.3596, 0.2778, 0.265, 0.1669, 0.1881, 0.03626, 0.2189, 0.09212, 0.1667, 0.1669, 0.1781, 0.1102, 0.1881, 0.03626, 0.2606, 0.0582, 0.3198, 0.07482, 0.2189, 0.09212, 0.6408, 0.8084, 0.6754, 0.6054, 0.7608, 0.5186, 0.7471, 0.7937, 0.1487, 0.7511, 0.1487, 0.6164, 0.1859, 0.6333, 0.223, 0.7175])
me_cube_030.materials.append(mat_material_001)
me_cube_030.update()
me_cube_031 = bpy.data.meshes.new('Cube.031')
me_cube_031.from_pydata([(-1.0, -1.0, -1.0), (-1.0, -1.0, 1.0), (-0.04407, 0.242, -0.379), (1.0, -1.0, -1.0), (1.0, -1.0, 1.0), (0.0, -1.0, -1.0), (0.0, -1.0, 1.0), (0.5, 0.0, 0.5), (-0.5, 0.0, 0.5), (-0.5, 0.0, -0.5), (0.5, 0.0, -0.5), (0.75, -0.5, 0.75), (0.0, 0.0, 0.5), (-0.75, -0.5, 0.75)], [], [(9, 13, 8, 2), (10, 11, 4, 3), (5, 6, 1, 0), (2, 10, 3, 5), (12, 13, 1, 6), (12, 6, 4, 11), (2, 5, 0, 9), (3, 4, 6, 5), (2, 12, 11, 7), (2, 8, 13, 12), (2, 7, 11, 10), (0, 1, 13, 9)])
me_cube_031.polygons.foreach_set('use_smooth', [True] * 12)
_uv = me_cube_031.uv_layers.new(name='UVMap')
_uv.uv.foreach_set('vector', [0.223, 0.7175, 0.1859, 0.6333, 0.223, 0.6501, 0.2539, 0.7093, 0.7471, 0.7937, 0.7608, 0.5186, 0.8463, 0.4318, 0.9897, 0.8084, 0.265, 0.1669, 0.3596, 0.2778, 0.3299, 0.3607, 0.1914, 0.2286, 0.2021, 0.07106, 0.2598, 0.06173, 0.3612, 0.1211, 0.2828, 0.1771, 0.2189, 0.09212, 0.3198, 0.07482, 0.3589, 0.1091, 0.2614, 0.1611, 0.2189, 0.09212, 0.2614, 0.1611, 0.1878, 0.2227, 0.1667, 0.1669, 0.2021, 0.07106, 0.2828, 0.1771, 0.2045, 0.2332, 0.1814, 0.1178, 0.3625, 0.1149, 0.3963, 0.1932, 0.3596, 0.2778, 0.265, 0.1669, 0.1881, 0.03626, 0.2189, 0.09212, 0.1667, 0.1669, 0.1781, 0.1102, 0.1881, 0.03626, 0.2606, 0.0582, 0.3198, 0.07482, 0.2189, 0.09212, 0.6408, 0.8084, 0.6754, 0.6054, 0.7608, 0.5186, 0.7471, 0.7937, 0.1487, 0.7511, 0.1487, 0.6164, 0.1859, 0.6333, 0.223, 0.7175])
me_cube_031.materials.append(mat_material_001)
me_cube_031.update()
me_cube_032 = bpy.data.meshes.new('Cube.032')
me_cube_032.from_pydata([(-1.0, -1.0, -1.0), (-1.0, -1.0, 1.0), (-0.04407, 0.242, -0.379), (1.0, -1.0, -1.0), (1.0, -1.0, 1.0), (0.0, -1.0, -1.0), (0.0, -1.0, 1.0), (0.5, 0.0, 0.5), (-0.5, 0.0, 0.5), (-0.5, 0.0, -0.5), (0.5, 0.0, -0.5), (0.75, -0.5, 0.75), (0.0, 0.0, 0.5), (-0.75, -0.5, 0.75)], [], [(9, 13, 8, 2), (10, 11, 4, 3), (5, 6, 1, 0), (2, 10, 3, 5), (12, 13, 1, 6), (12, 6, 4, 11), (2, 5, 0, 9), (3, 4, 6, 5), (2, 12, 11, 7), (2, 8, 13, 12), (2, 7, 11, 10), (0, 1, 13, 9)])
me_cube_032.polygons.foreach_set('use_smooth', [True] * 12)
_uv = me_cube_032.uv_layers.new(name='UVMap')
_uv.uv.foreach_set('vector', [0.223, 0.7175, 0.1859, 0.6333, 0.223, 0.6501, 0.2539, 0.7093, 0.7471, 0.7937, 0.7608, 0.5186, 0.8463, 0.4318, 0.9897, 0.8084, 0.265, 0.1669, 0.3596, 0.2778, 0.3299, 0.3607, 0.1914, 0.2286, 0.2021, 0.07106, 0.2598, 0.06173, 0.3612, 0.1211, 0.2828, 0.1771, 0.2189, 0.09212, 0.3198, 0.07482, 0.3589, 0.1091, 0.2614, 0.1611, 0.2189, 0.09212, 0.2614, 0.1611, 0.1878, 0.2227, 0.1667, 0.1669, 0.2021, 0.07106, 0.2828, 0.1771, 0.2045, 0.2332, 0.1814, 0.1178, 0.3625, 0.1149, 0.3963, 0.1932, 0.3596, 0.2778, 0.265, 0.1669, 0.1881, 0.03626, 0.2189, 0.09212, 0.1667, 0.1669, 0.1781, 0.1102, 0.1881, 0.03626, 0.2606, 0.0582, 0.3198, 0.07482, 0.2189, 0.09212, 0.6408, 0.8084, 0.6754, 0.6054, 0.7608, 0.5186, 0.7471, 0.7937, 0.1487, 0.7511, 0.1487, 0.6164, 0.1859, 0.6333, 0.223, 0.7175])
me_cube_032.materials.append(mat_material_001)
me_cube_032.update()
me_cube_033 = bpy.data.meshes.new('Cube.033')
me_cube_033.from_pydata([(-1.0, -1.0, -1.0), (-1.0, -1.0, 1.0), (-0.04407, 0.242, -0.379), (1.0, -1.0, -1.0), (1.0, -1.0, 1.0), (0.0, -1.0, -1.0), (0.0, -1.0, 1.0), (0.5, 0.0, 0.5), (-0.5, 0.0, 0.5), (-0.5, 0.0, -0.5), (0.5, 0.0, -0.5), (0.75, -0.5, 0.75), (0.0, 0.0, 0.5), (-0.75, -0.5, 0.75)], [], [(9, 13, 8, 2), (10, 11, 4, 3), (5, 6, 1, 0), (2, 10, 3, 5), (12, 13, 1, 6), (12, 6, 4, 11), (2, 5, 0, 9), (3, 4, 6, 5), (2, 12, 11, 7), (2, 8, 13, 12), (2, 7, 11, 10), (0, 1, 13, 9)])
me_cube_033.polygons.foreach_set('use_smooth', [True] * 12)
_uv = me_cube_033.uv_layers.new(name='UVMap')
_uv.uv.foreach_set('vector', [0.223, 0.7175, 0.1859, 0.6333, 0.223, 0.6501, 0.2539, 0.7093, 0.7471, 0.7937, 0.7608, 0.5186, 0.8463, 0.4318, 0.9897, 0.8084, 0.265, 0.1669, 0.3596, 0.2778, 0.3299, 0.3607, 0.1914, 0.2286, 0.2021, 0.07106, 0.2598, 0.06173, 0.3612, 0.1211, 0.2828, 0.1771, 0.2189, 0.09212, 0.3198, 0.07482, 0.3589, 0.1091, 0.2614, 0.1611, 0.2189, 0.09212, 0.2614, 0.1611, 0.1878, 0.2227, 0.1667, 0.1669, 0.2021, 0.07106, 0.2828, 0.1771, 0.2045, 0.2332, 0.1814, 0.1178, 0.3625, 0.1149, 0.3963, 0.1932, 0.3596, 0.2778, 0.265, 0.1669, 0.1881, 0.03626, 0.2189, 0.09212, 0.1667, 0.1669, 0.1781, 0.1102, 0.1881, 0.03626, 0.2606, 0.0582, 0.3198, 0.07482, 0.2189, 0.09212, 0.6408, 0.8084, 0.6754, 0.6054, 0.7608, 0.5186, 0.7471, 0.7937, 0.1487, 0.7511, 0.1487, 0.6164, 0.1859, 0.6333, 0.223, 0.7175])
me_cube_033.materials.append(mat_material_001)
me_cube_033.update()
me_cube_034 = bpy.data.meshes.new('Cube.034')
me_cube_034.from_pydata([(-1.0, -1.0, -1.0), (-1.0, -1.0, 1.0), (-0.04407, 0.242, -0.379), (1.0, -1.0, -1.0), (1.0, -1.0, 1.0), (0.0, -1.0, -1.0), (0.0, -1.0, 1.0), (0.5, 0.0, 0.5), (-0.5, 0.0, 0.5), (-0.5, 0.0, -0.5), (0.5, 0.0, -0.5), (0.75, -0.5, 0.75), (0.0, 0.0, 0.5), (-0.75, -0.5, 0.75)], [], [(9, 13, 8, 2), (10, 11, 4, 3), (5, 6, 1, 0), (2, 10, 3, 5), (12, 13, 1, 6), (12, 6, 4, 11), (2, 5, 0, 9), (3, 4, 6, 5), (2, 12, 11, 7), (2, 8, 13, 12), (2, 7, 11, 10), (0, 1, 13, 9)])
me_cube_034.polygons.foreach_set('use_smooth', [True] * 12)
_uv = me_cube_034.uv_layers.new(name='UVMap')
_uv.uv.foreach_set('vector', [0.223, 0.7175, 0.1859, 0.6333, 0.223, 0.6501, 0.2539, 0.7093, 0.7471, 0.7937, 0.7608, 0.5186, 0.8463, 0.4318, 0.9897, 0.8084, 0.265, 0.1669, 0.3596, 0.2778, 0.3299, 0.3607, 0.1914, 0.2286, 0.2021, 0.07106, 0.2598, 0.06173, 0.3612, 0.1211, 0.2828, 0.1771, 0.2189, 0.09212, 0.3198, 0.07482, 0.3589, 0.1091, 0.2614, 0.1611, 0.2189, 0.09212, 0.2614, 0.1611, 0.1878, 0.2227, 0.1667, 0.1669, 0.2021, 0.07106, 0.2828, 0.1771, 0.2045, 0.2332, 0.1814, 0.1178, 0.3625, 0.1149, 0.3963, 0.1932, 0.3596, 0.2778, 0.265, 0.1669, 0.1881, 0.03626, 0.2189, 0.09212, 0.1667, 0.1669, 0.1781, 0.1102, 0.1881, 0.03626, 0.2606, 0.0582, 0.3198, 0.07482, 0.2189, 0.09212, 0.6408, 0.8084, 0.6754, 0.6054, 0.7608, 0.5186, 0.7471, 0.7937, 0.1487, 0.7511, 0.1487, 0.6164, 0.1859, 0.6333, 0.223, 0.7175])
me_cube_034.materials.append(mat_material_001)
me_cube_034.update()
me_cube_035 = bpy.data.meshes.new('Cube.035')
me_cube_035.from_pydata([(-1.0, -1.0, -1.0), (-1.0, -1.0, 1.0), (-0.04407, 0.242, -0.379), (1.0, -1.0, -1.0), (1.0, -1.0, 1.0), (0.0, -1.0, -1.0), (0.0, -1.0, 1.0), (0.5, 0.0, 0.5), (-0.5, 0.0, 0.5), (-0.5, 0.0, -0.5), (0.5, 0.0, -0.5), (0.75, -0.5, 0.75), (0.0, 0.0, 0.5), (-0.75, -0.5, 0.75)], [], [(9, 13, 8, 2), (10, 11, 4, 3), (5, 6, 1, 0), (2, 10, 3, 5), (12, 13, 1, 6), (12, 6, 4, 11), (2, 5, 0, 9), (3, 4, 6, 5), (2, 12, 11, 7), (2, 8, 13, 12), (2, 7, 11, 10), (0, 1, 13, 9)])
me_cube_035.polygons.foreach_set('use_smooth', [True] * 12)
_uv = me_cube_035.uv_layers.new(name='UVMap')
_uv.uv.foreach_set('vector', [0.223, 0.7175, 0.1859, 0.6333, 0.223, 0.6501, 0.2539, 0.7093, 0.7471, 0.7937, 0.7608, 0.5186, 0.8463, 0.4318, 0.9897, 0.8084, 0.265, 0.1669, 0.3596, 0.2778, 0.3299, 0.3607, 0.1914, 0.2286, 0.2021, 0.07106, 0.2598, 0.06173, 0.3612, 0.1211, 0.2828, 0.1771, 0.2189, 0.09212, 0.3198, 0.07482, 0.3589, 0.1091, 0.2614, 0.1611, 0.2189, 0.09212, 0.2614, 0.1611, 0.1878, 0.2227, 0.1667, 0.1669, 0.2021, 0.07106, 0.2828, 0.1771, 0.2045, 0.2332, 0.1814, 0.1178, 0.3625, 0.1149, 0.3963, 0.1932, 0.3596, 0.2778, 0.265, 0.1669, 0.1881, 0.03626, 0.2189, 0.09212, 0.1667, 0.1669, 0.1781, 0.1102, 0.1881, 0.03626, 0.2606, 0.0582, 0.3198, 0.07482, 0.2189, 0.09212, 0.6408, 0.8084, 0.6754, 0.6054, 0.7608, 0.5186, 0.7471, 0.7937, 0.1487, 0.7511, 0.1487, 0.6164, 0.1859, 0.6333, 0.223, 0.7175])
me_cube_035.materials.append(mat_material_001)
me_cube_035.update()
me_cube_036 = bpy.data.meshes.new('Cube.036')
me_cube_036.from_pydata([(-1.0, -1.0, -1.0), (-1.0, -1.0, 1.0), (-0.04407, 0.242, -0.379), (1.0, -1.0, -1.0), (1.0, -1.0, 1.0), (0.0, -1.0, -1.0), (0.0, -1.0, 1.0), (0.5, 0.0, 0.5), (-0.5, 0.0, 0.5), (-0.5, 0.0, -0.5), (0.5, 0.0, -0.5), (0.75, -0.5, 0.75), (0.0, 0.0, 0.5), (-0.75, -0.5, 0.75)], [], [(9, 13, 8, 2), (10, 11, 4, 3), (5, 6, 1, 0), (2, 10, 3, 5), (12, 13, 1, 6), (12, 6, 4, 11), (2, 5, 0, 9), (3, 4, 6, 5), (2, 12, 11, 7), (2, 8, 13, 12), (2, 7, 11, 10), (0, 1, 13, 9)])
me_cube_036.polygons.foreach_set('use_smooth', [True] * 12)
_uv = me_cube_036.uv_layers.new(name='UVMap')
_uv.uv.foreach_set('vector', [0.223, 0.7175, 0.1859, 0.6333, 0.223, 0.6501, 0.2539, 0.7093, 0.7471, 0.7937, 0.7608, 0.5186, 0.8463, 0.4318, 0.9897, 0.8084, 0.265, 0.1669, 0.3596, 0.2778, 0.3299, 0.3607, 0.1914, 0.2286, 0.2021, 0.07106, 0.2598, 0.06173, 0.3612, 0.1211, 0.2828, 0.1771, 0.2189, 0.09212, 0.3198, 0.07482, 0.3589, 0.1091, 0.2614, 0.1611, 0.2189, 0.09212, 0.2614, 0.1611, 0.1878, 0.2227, 0.1667, 0.1669, 0.2021, 0.07106, 0.2828, 0.1771, 0.2045, 0.2332, 0.1814, 0.1178, 0.3625, 0.1149, 0.3963, 0.1932, 0.3596, 0.2778, 0.265, 0.1669, 0.1881, 0.03626, 0.2189, 0.09212, 0.1667, 0.1669, 0.1781, 0.1102, 0.1881, 0.03626, 0.2606, 0.0582, 0.3198, 0.07482, 0.2189, 0.09212, 0.6408, 0.8084, 0.6754, 0.6054, 0.7608, 0.5186, 0.7471, 0.7937, 0.1487, 0.7511, 0.1487, 0.6164, 0.1859, 0.6333, 0.223, 0.7175])
me_cube_036.materials.append(mat_material_001)
me_cube_036.update()
me_cube_037 = bpy.data.meshes.new('Cube.037')
me_cube_037.from_pydata([(-1.0, -1.0, -1.0), (-1.0, -1.0, 1.0), (-0.04407, 0.242, -0.379), (1.0, -1.0, -1.0), (1.0, -1.0, 1.0), (0.0, -1.0, -1.0), (0.0, -1.0, 1.0), (0.5, 0.0, 0.5), (-0.5, 0.0, 0.5), (-0.5, 0.0, -0.5), (0.5, 0.0, -0.5), (0.75, -0.5, 0.75), (0.0, 0.0, 0.5), (-0.75, -0.5, 0.75)], [], [(9, 13, 8, 2), (10, 11, 4, 3), (5, 6, 1, 0), (2, 10, 3, 5), (12, 13, 1, 6), (12, 6, 4, 11), (2, 5, 0, 9), (3, 4, 6, 5), (2, 12, 11, 7), (2, 8, 13, 12), (2, 7, 11, 10), (0, 1, 13, 9)])
me_cube_037.polygons.foreach_set('use_smooth', [True] * 12)
_uv = me_cube_037.uv_layers.new(name='UVMap')
_uv.uv.foreach_set('vector', [0.223, 0.7175, 0.1859, 0.6333, 0.223, 0.6501, 0.2539, 0.7093, 0.7471, 0.7937, 0.7608, 0.5186, 0.8463, 0.4318, 0.9897, 0.8084, 0.265, 0.1669, 0.3596, 0.2778, 0.3299, 0.3607, 0.1914, 0.2286, 0.2021, 0.07106, 0.2598, 0.06173, 0.3612, 0.1211, 0.2828, 0.1771, 0.2189, 0.09212, 0.3198, 0.07482, 0.3589, 0.1091, 0.2614, 0.1611, 0.2189, 0.09212, 0.2614, 0.1611, 0.1878, 0.2227, 0.1667, 0.1669, 0.2021, 0.07106, 0.2828, 0.1771, 0.2045, 0.2332, 0.1814, 0.1178, 0.3625, 0.1149, 0.3963, 0.1932, 0.3596, 0.2778, 0.265, 0.1669, 0.1881, 0.03626, 0.2189, 0.09212, 0.1667, 0.1669, 0.1781, 0.1102, 0.1881, 0.03626, 0.2606, 0.0582, 0.3198, 0.07482, 0.2189, 0.09212, 0.6408, 0.8084, 0.6754, 0.6054, 0.7608, 0.5186, 0.7471, 0.7937, 0.1487, 0.7511, 0.1487, 0.6164, 0.1859, 0.6333, 0.223, 0.7175])
me_cube_037.materials.append(mat_material_001)
me_cube_037.update()
me_cube_038 = bpy.data.meshes.new('Cube.038')
me_cube_038.from_pydata([(-1.0, -1.0, -1.0), (-1.0, -1.0, 1.0), (-0.04407, 0.242, -0.379), (1.0, -1.0, -1.0), (1.0, -1.0, 1.0), (0.0, -1.0, -1.0), (0.0, -1.0, 1.0), (0.5, 0.0, 0.5), (-0.5, 0.0, 0.5), (-0.5, 0.0, -0.5), (0.5, 0.0, -0.5), (0.75, -0.5, 0.75), (0.0, 0.0, 0.5), (-0.75, -0.5, 0.75)], [], [(9, 13, 8, 2), (10, 11, 4, 3), (5, 6, 1, 0), (2, 10, 3, 5), (12, 13, 1, 6), (12, 6, 4, 11), (2, 5, 0, 9), (3, 4, 6, 5), (2, 12, 11, 7), (2, 8, 13, 12), (2, 7, 11, 10), (0, 1, 13, 9)])
me_cube_038.polygons.foreach_set('use_smooth', [True] * 12)
_uv = me_cube_038.uv_layers.new(name='UVMap')
_uv.uv.foreach_set('vector', [0.223, 0.7175, 0.1859, 0.6333, 0.223, 0.6501, 0.2539, 0.7093, 0.7471, 0.7937, 0.7608, 0.5186, 0.8463, 0.4318, 0.9897, 0.8084, 0.265, 0.1669, 0.3596, 0.2778, 0.3299, 0.3607, 0.1914, 0.2286, 0.2021, 0.07106, 0.2598, 0.06173, 0.3612, 0.1211, 0.2828, 0.1771, 0.2189, 0.09212, 0.3198, 0.07482, 0.3589, 0.1091, 0.2614, 0.1611, 0.2189, 0.09212, 0.2614, 0.1611, 0.1878, 0.2227, 0.1667, 0.1669, 0.2021, 0.07106, 0.2828, 0.1771, 0.2045, 0.2332, 0.1814, 0.1178, 0.3625, 0.1149, 0.3963, 0.1932, 0.3596, 0.2778, 0.265, 0.1669, 0.1881, 0.03626, 0.2189, 0.09212, 0.1667, 0.1669, 0.1781, 0.1102, 0.1881, 0.03626, 0.2606, 0.0582, 0.3198, 0.07482, 0.2189, 0.09212, 0.6408, 0.8084, 0.6754, 0.6054, 0.7608, 0.5186, 0.7471, 0.7937, 0.1487, 0.7511, 0.1487, 0.6164, 0.1859, 0.6333, 0.223, 0.7175])
me_cube_038.materials.append(mat_material_001)
me_cube_038.update()
me_cube_039 = bpy.data.meshes.new('Cube.039')
me_cube_039.from_pydata([(-1.0, -1.0, -1.0), (-1.0, -1.0, 1.0), (-0.04407, 0.242, -0.379), (1.0, -1.0, -1.0), (1.0, -1.0, 1.0), (0.0, -1.0, -1.0), (0.0, -1.0, 1.0), (0.5, 0.0, 0.5), (-0.5, 0.0, 0.5), (-0.5, 0.0, -0.5), (0.5, 0.0, -0.5), (0.75, -0.5, 0.75), (0.0, 0.0, 0.5), (-0.75, -0.5, 0.75)], [], [(9, 13, 8, 2), (10, 11, 4, 3), (5, 6, 1, 0), (2, 10, 3, 5), (12, 13, 1, 6), (12, 6, 4, 11), (2, 5, 0, 9), (3, 4, 6, 5), (2, 12, 11, 7), (2, 8, 13, 12), (2, 7, 11, 10), (0, 1, 13, 9)])
me_cube_039.polygons.foreach_set('use_smooth', [True] * 12)
_uv = me_cube_039.uv_layers.new(name='UVMap')
_uv.uv.foreach_set('vector', [0.223, 0.7175, 0.1859, 0.6333, 0.223, 0.6501, 0.2539, 0.7093, 0.7471, 0.7937, 0.7608, 0.5186, 0.8463, 0.4318, 0.9897, 0.8084, 0.265, 0.1669, 0.3596, 0.2778, 0.3299, 0.3607, 0.1914, 0.2286, 0.2021, 0.07106, 0.2598, 0.06173, 0.3612, 0.1211, 0.2828, 0.1771, 0.2189, 0.09212, 0.3198, 0.07482, 0.3589, 0.1091, 0.2614, 0.1611, 0.2189, 0.09212, 0.2614, 0.1611, 0.1878, 0.2227, 0.1667, 0.1669, 0.2021, 0.07106, 0.2828, 0.1771, 0.2045, 0.2332, 0.1814, 0.1178, 0.3625, 0.1149, 0.3963, 0.1932, 0.3596, 0.2778, 0.265, 0.1669, 0.1881, 0.03626, 0.2189, 0.09212, 0.1667, 0.1669, 0.1781, 0.1102, 0.1881, 0.03626, 0.2606, 0.0582, 0.3198, 0.07482, 0.2189, 0.09212, 0.6408, 0.8084, 0.6754, 0.6054, 0.7608, 0.5186, 0.7471, 0.7937, 0.1487, 0.7511, 0.1487, 0.6164, 0.1859, 0.6333, 0.223, 0.7175])
me_cube_039.materials.append(mat_material_001)
me_cube_039.update()
me_cube_040 = bpy.data.meshes.new('Cube.040')
me_cube_040.from_pydata([(-1.0, -1.0, -1.0), (-1.0, -1.0, 1.0), (-0.04407, 0.242, -0.379), (1.0, -1.0, -1.0), (1.0, -1.0, 1.0), (0.0, -1.0, -1.0), (0.0, -1.0, 1.0), (0.5, 0.0, 0.5), (-0.5, 0.0, 0.5), (-0.5, 0.0, -0.5), (0.5, 0.0, -0.5), (0.75, -0.5, 0.75), (0.0, 0.0, 0.5), (-0.75, -0.5, 0.75)], [], [(9, 13, 8, 2), (10, 11, 4, 3), (5, 6, 1, 0), (2, 10, 3, 5), (12, 13, 1, 6), (12, 6, 4, 11), (2, 5, 0, 9), (3, 4, 6, 5), (2, 12, 11, 7), (2, 8, 13, 12), (2, 7, 11, 10), (0, 1, 13, 9)])
me_cube_040.polygons.foreach_set('use_smooth', [True] * 12)
_uv = me_cube_040.uv_layers.new(name='UVMap')
_uv.uv.foreach_set('vector', [0.223, 0.7175, 0.1859, 0.6333, 0.223, 0.6501, 0.2539, 0.7093, 0.7471, 0.7937, 0.7608, 0.5186, 0.8463, 0.4318, 0.9897, 0.8084, 0.265, 0.1669, 0.3596, 0.2778, 0.3299, 0.3607, 0.1914, 0.2286, 0.2021, 0.07106, 0.2598, 0.06173, 0.3612, 0.1211, 0.2828, 0.1771, 0.2189, 0.09212, 0.3198, 0.07482, 0.3589, 0.1091, 0.2614, 0.1611, 0.2189, 0.09212, 0.2614, 0.1611, 0.1878, 0.2227, 0.1667, 0.1669, 0.2021, 0.07106, 0.2828, 0.1771, 0.2045, 0.2332, 0.1814, 0.1178, 0.3625, 0.1149, 0.3963, 0.1932, 0.3596, 0.2778, 0.265, 0.1669, 0.1881, 0.03626, 0.2189, 0.09212, 0.1667, 0.1669, 0.1781, 0.1102, 0.1881, 0.03626, 0.2606, 0.0582, 0.3198, 0.07482, 0.2189, 0.09212, 0.6408, 0.8084, 0.6754, 0.6054, 0.7608, 0.5186, 0.7471, 0.7937, 0.1487, 0.7511, 0.1487, 0.6164, 0.1859, 0.6333, 0.223, 0.7175])
me_cube_040.materials.append(mat_material_001)
me_cube_040.update()
me_cube_041 = bpy.data.meshes.new('Cube.041')
me_cube_041.from_pydata([(-1.0, -1.0, -1.0), (-1.0, -1.0, 1.0), (-0.04407, 0.242, -0.379), (1.0, -1.0, -1.0), (1.0, -1.0, 1.0), (0.0, -1.0, -1.0), (0.0, -1.0, 1.0), (0.5, 0.0, 0.5), (-0.5, 0.0, 0.5), (-0.5, 0.0, -0.5), (0.5, 0.0, -0.5), (0.75, -0.5, 0.75), (0.0, 0.0, 0.5), (-0.75, -0.5, 0.75)], [], [(9, 13, 8, 2), (10, 11, 4, 3), (5, 6, 1, 0), (2, 10, 3, 5), (12, 13, 1, 6), (12, 6, 4, 11), (2, 5, 0, 9), (3, 4, 6, 5), (2, 12, 11, 7), (2, 8, 13, 12), (2, 7, 11, 10), (0, 1, 13, 9)])
me_cube_041.polygons.foreach_set('use_smooth', [True] * 12)
_uv = me_cube_041.uv_layers.new(name='UVMap')
_uv.uv.foreach_set('vector', [0.223, 0.7175, 0.1859, 0.6333, 0.223, 0.6501, 0.2539, 0.7093, 0.7471, 0.7937, 0.7608, 0.5186, 0.8463, 0.4318, 0.9897, 0.8084, 0.265, 0.1669, 0.3596, 0.2778, 0.3299, 0.3607, 0.1914, 0.2286, 0.2021, 0.07106, 0.2598, 0.06173, 0.3612, 0.1211, 0.2828, 0.1771, 0.2189, 0.09212, 0.3198, 0.07482, 0.3589, 0.1091, 0.2614, 0.1611, 0.2189, 0.09212, 0.2614, 0.1611, 0.1878, 0.2227, 0.1667, 0.1669, 0.2021, 0.07106, 0.2828, 0.1771, 0.2045, 0.2332, 0.1814, 0.1178, 0.3625, 0.1149, 0.3963, 0.1932, 0.3596, 0.2778, 0.265, 0.1669, 0.1881, 0.03626, 0.2189, 0.09212, 0.1667, 0.1669, 0.1781, 0.1102, 0.1881, 0.03626, 0.2606, 0.0582, 0.3198, 0.07482, 0.2189, 0.09212, 0.6408, 0.8084, 0.6754, 0.6054, 0.7608, 0.5186, 0.7471, 0.7937, 0.1487, 0.7511, 0.1487, 0.6164, 0.1859, 0.6333, 0.223, 0.7175])
me_cube_041.materials.append(mat_material_001)
me_cube_041.update()
me_cube_042 = bpy.data.meshes.new('Cube.042')
me_cube_042.from_pydata([(-1.0, -1.0, -1.0), (-1.0, -1.0, 1.0), (-0.04407, 0.242, -0.379), (1.0, -1.0, -1.0), (1.0, -1.0, 1.0), (0.0, -1.0, -1.0), (0.0, -1.0, 1.0), (0.5, 0.0, 0.5), (-0.5, 0.0, 0.5), (-0.5, 0.0, -0.5), (0.5, 0.0, -0.5), (0.75, -0.5, 0.75), (0.0, 0.0, 0.5), (-0.75, -0.5, 0.75)], [], [(9, 13, 8, 2), (10, 11, 4, 3), (5, 6, 1, 0), (2, 10, 3, 5), (12, 13, 1, 6), (12, 6, 4, 11), (2, 5, 0, 9), (3, 4, 6, 5), (2, 12, 11, 7), (2, 8, 13, 12), (2, 7, 11, 10), (0, 1, 13, 9)])
me_cube_042.polygons.foreach_set('use_smooth', [True] * 12)
_uv = me_cube_042.uv_layers.new(name='UVMap')
_uv.uv.foreach_set('vector', [0.223, 0.7175, 0.1859, 0.6333, 0.223, 0.6501, 0.2539, 0.7093, 0.7471, 0.7937, 0.7608, 0.5186, 0.8463, 0.4318, 0.9897, 0.8084, 0.265, 0.1669, 0.3596, 0.2778, 0.3299, 0.3607, 0.1914, 0.2286, 0.2021, 0.07106, 0.2598, 0.06173, 0.3612, 0.1211, 0.2828, 0.1771, 0.2189, 0.09212, 0.3198, 0.07482, 0.3589, 0.1091, 0.2614, 0.1611, 0.2189, 0.09212, 0.2614, 0.1611, 0.1878, 0.2227, 0.1667, 0.1669, 0.2021, 0.07106, 0.2828, 0.1771, 0.2045, 0.2332, 0.1814, 0.1178, 0.3625, 0.1149, 0.3963, 0.1932, 0.3596, 0.2778, 0.265, 0.1669, 0.1881, 0.03626, 0.2189, 0.09212, 0.1667, 0.1669, 0.1781, 0.1102, 0.1881, 0.03626, 0.2606, 0.0582, 0.3198, 0.07482, 0.2189, 0.09212, 0.6408, 0.8084, 0.6754, 0.6054, 0.7608, 0.5186, 0.7471, 0.7937, 0.1487, 0.7511, 0.1487, 0.6164, 0.1859, 0.6333, 0.223, 0.7175])
me_cube_042.materials.append(mat_material_001)
me_cube_042.update()
me_cube_043 = bpy.data.meshes.new('Cube.043')
me_cube_043.from_pydata([(-1.0, -1.0, -1.0), (-1.0, -1.0, 1.0), (-0.04407, 0.242, -0.379), (1.0, -1.0, -1.0), (1.0, -1.0, 1.0), (0.0, -1.0, -1.0), (0.0, -1.0, 1.0), (0.5, 0.0, 0.5), (-0.5, 0.0, 0.5), (-0.5, 0.0, -0.5), (0.5, 0.0, -0.5), (0.75, -0.5, 0.75), (0.0, 0.0, 0.5), (-0.75, -0.5, 0.75)], [], [(9, 13, 8, 2), (10, 11, 4, 3), (5, 6, 1, 0), (2, 10, 3, 5), (12, 13, 1, 6), (12, 6, 4, 11), (2, 5, 0, 9), (3, 4, 6, 5), (2, 12, 11, 7), (2, 8, 13, 12), (2, 7, 11, 10), (0, 1, 13, 9)])
me_cube_043.polygons.foreach_set('use_smooth', [True] * 12)
_uv = me_cube_043.uv_layers.new(name='UVMap')
_uv.uv.foreach_set('vector', [0.223, 0.7175, 0.1859, 0.6333, 0.223, 0.6501, 0.2539, 0.7093, 0.7471, 0.7937, 0.7608, 0.5186, 0.8463, 0.4318, 0.9897, 0.8084, 0.265, 0.1669, 0.3596, 0.2778, 0.3299, 0.3607, 0.1914, 0.2286, 0.2021, 0.07106, 0.2598, 0.06173, 0.3612, 0.1211, 0.2828, 0.1771, 0.2189, 0.09212, 0.3198, 0.07482, 0.3589, 0.1091, 0.2614, 0.1611, 0.2189, 0.09212, 0.2614, 0.1611, 0.1878, 0.2227, 0.1667, 0.1669, 0.2021, 0.07106, 0.2828, 0.1771, 0.2045, 0.2332, 0.1814, 0.1178, 0.3625, 0.1149, 0.3963, 0.1932, 0.3596, 0.2778, 0.265, 0.1669, 0.1881, 0.03626, 0.2189, 0.09212, 0.1667, 0.1669, 0.1781, 0.1102, 0.1881, 0.03626, 0.2606, 0.0582, 0.3198, 0.07482, 0.2189, 0.09212, 0.6408, 0.8084, 0.6754, 0.6054, 0.7608, 0.5186, 0.7471, 0.7937, 0.1487, 0.7511, 0.1487, 0.6164, 0.1859, 0.6333, 0.223, 0.7175])
me_cube_043.materials.append(mat_material_001)
me_cube_043.update()
me_cube_044 = bpy.data.meshes.new('Cube.044')
me_cube_044.from_pydata([(-1.0, -1.0, -1.0), (-1.0, -1.0, 1.0), (-0.04407, 0.242, -0.379), (1.0, -1.0, -1.0), (1.0, -1.0, 1.0), (0.0, -1.0, -1.0), (0.0, -1.0, 1.0), (0.5, 0.0, 0.5), (-0.5, 0.0, 0.5), (-0.5, 0.0, -0.5), (0.5, 0.0, -0.5), (0.75, -0.5, 0.75), (0.0, 0.0, 0.5), (-0.75, -0.5, 0.75)], [], [(9, 13, 8, 2), (10, 11, 4, 3), (5, 6, 1, 0), (2, 10, 3, 5), (12, 13, 1, 6), (12, 6, 4, 11), (2, 5, 0, 9), (3, 4, 6, 5), (2, 12, 11, 7), (2, 8, 13, 12), (2, 7, 11, 10), (0, 1, 13, 9)])
me_cube_044.polygons.foreach_set('use_smooth', [True] * 12)
_uv = me_cube_044.uv_layers.new(name='UVMap')
_uv.uv.foreach_set('vector', [0.223, 0.7175, 0.1859, 0.6333, 0.223, 0.6501, 0.2539, 0.7093, 0.7471, 0.7937, 0.7608, 0.5186, 0.8463, 0.4318, 0.9897, 0.8084, 0.265, 0.1669, 0.3596, 0.2778, 0.3299, 0.3607, 0.1914, 0.2286, 0.2021, 0.07106, 0.2598, 0.06173, 0.3612, 0.1211, 0.2828, 0.1771, 0.2189, 0.09212, 0.3198, 0.07482, 0.3589, 0.1091, 0.2614, 0.1611, 0.2189, 0.09212, 0.2614, 0.1611, 0.1878, 0.2227, 0.1667, 0.1669, 0.2021, 0.07106, 0.2828, 0.1771, 0.2045, 0.2332, 0.1814, 0.1178, 0.3625, 0.1149, 0.3963, 0.1932, 0.3596, 0.2778, 0.265, 0.1669, 0.1881, 0.03626, 0.2189, 0.09212, 0.1667, 0.1669, 0.1781, 0.1102, 0.1881, 0.03626, 0.2606, 0.0582, 0.3198, 0.07482, 0.2189, 0.09212, 0.6408, 0.8084, 0.6754, 0.6054, 0.7608, 0.5186, 0.7471, 0.7937, 0.1487, 0.7511, 0.1487, 0.6164, 0.1859, 0.6333, 0.223, 0.7175])
me_cube_044.materials.append(mat_material_001)
me_cube_044.update()
me_cube_045 = bpy.data.meshes.new('Cube.045')
me_cube_045.from_pydata([(-1.0, -1.0, -1.0), (-1.0, -1.0, 1.0), (-0.04407, 0.242, -0.379), (1.0, -1.0, -1.0), (1.0, -1.0, 1.0), (0.0, -1.0, -1.0), (0.0, -1.0, 1.0), (0.5, 0.0, 0.5), (-0.5, 0.0, 0.5), (-0.5, 0.0, -0.5), (0.5, 0.0, -0.5), (0.75, -0.5, 0.75), (0.0, 0.0, 0.5), (-0.75, -0.5, 0.75)], [], [(9, 13, 8, 2), (10, 11, 4, 3), (5, 6, 1, 0), (2, 10, 3, 5), (12, 13, 1, 6), (12, 6, 4, 11), (2, 5, 0, 9), (3, 4, 6, 5), (2, 12, 11, 7), (2, 8, 13, 12), (2, 7, 11, 10), (0, 1, 13, 9)])
me_cube_045.polygons.foreach_set('use_smooth', [True] * 12)
_uv = me_cube_045.uv_layers.new(name='UVMap')
_uv.uv.foreach_set('vector', [0.223, 0.7175, 0.1859, 0.6333, 0.223, 0.6501, 0.2539, 0.7093, 0.7471, 0.7937, 0.7608, 0.5186, 0.8463, 0.4318, 0.9897, 0.8084, 0.265, 0.1669, 0.3596, 0.2778, 0.3299, 0.3607, 0.1914, 0.2286, 0.2021, 0.07106, 0.2598, 0.06173, 0.3612, 0.1211, 0.2828, 0.1771, 0.2189, 0.09212, 0.3198, 0.07482, 0.3589, 0.1091, 0.2614, 0.1611, 0.2189, 0.09212, 0.2614, 0.1611, 0.1878, 0.2227, 0.1667, 0.1669, 0.2021, 0.07106, 0.2828, 0.1771, 0.2045, 0.2332, 0.1814, 0.1178, 0.3625, 0.1149, 0.3963, 0.1932, 0.3596, 0.2778, 0.265, 0.1669, 0.1881, 0.03626, 0.2189, 0.09212, 0.1667, 0.1669, 0.1781, 0.1102, 0.1881, 0.03626, 0.2606, 0.0582, 0.3198, 0.07482, 0.2189, 0.09212, 0.6408, 0.8084, 0.6754, 0.6054, 0.7608, 0.5186, 0.7471, 0.7937, 0.1487, 0.7511, 0.1487, 0.6164, 0.1859, 0.6333, 0.223, 0.7175])
me_cube_045.materials.append(mat_material_001)
me_cube_045.update()
me_cube_046 = bpy.data.meshes.new('Cube.046')
me_cube_046.from_pydata([(-1.0, -1.0, -1.0), (-1.0, -1.0, 1.0), (-0.04407, 0.242, -0.379), (1.0, -1.0, -1.0), (1.0, -1.0, 1.0), (0.0, -1.0, -1.0), (0.0, -1.0, 1.0), (0.5, 0.0, 0.5), (-0.5, 0.0, 0.5), (-0.5, 0.0, -0.5), (0.5, 0.0, -0.5), (0.75, -0.5, 0.75), (0.0, 0.0, 0.5), (-0.75, -0.5, 0.75)], [], [(9, 13, 8, 2), (10, 11, 4, 3), (5, 6, 1, 0), (2, 10, 3, 5), (12, 13, 1, 6), (12, 6, 4, 11), (2, 5, 0, 9), (3, 4, 6, 5), (2, 12, 11, 7), (2, 8, 13, 12), (2, 7, 11, 10), (0, 1, 13, 9)])
me_cube_046.polygons.foreach_set('use_smooth', [True] * 12)
_uv = me_cube_046.uv_layers.new(name='UVMap')
_uv.uv.foreach_set('vector', [0.223, 0.7175, 0.1859, 0.6333, 0.223, 0.6501, 0.2539, 0.7093, 0.7471, 0.7937, 0.7608, 0.5186, 0.8463, 0.4318, 0.9897, 0.8084, 0.265, 0.1669, 0.3596, 0.2778, 0.3299, 0.3607, 0.1914, 0.2286, 0.2021, 0.07106, 0.2598, 0.06173, 0.3612, 0.1211, 0.2828, 0.1771, 0.2189, 0.09212, 0.3198, 0.07482, 0.3589, 0.1091, 0.2614, 0.1611, 0.2189, 0.09212, 0.2614, 0.1611, 0.1878, 0.2227, 0.1667, 0.1669, 0.2021, 0.07106, 0.2828, 0.1771, 0.2045, 0.2332, 0.1814, 0.1178, 0.3625, 0.1149, 0.3963, 0.1932, 0.3596, 0.2778, 0.265, 0.1669, 0.1881, 0.03626, 0.2189, 0.09212, 0.1667, 0.1669, 0.1781, 0.1102, 0.1881, 0.03626, 0.2606, 0.0582, 0.3198, 0.07482, 0.2189, 0.09212, 0.6408, 0.8084, 0.6754, 0.6054, 0.7608, 0.5186, 0.7471, 0.7937, 0.1487, 0.7511, 0.1487, 0.6164, 0.1859, 0.6333, 0.223, 0.7175])
me_cube_046.materials.append(mat_material_001)
me_cube_046.update()

# ---- objects
ob_cylinder = bpy.data.objects.new('Cylinder', me_cylinder)
ob_cube_006 = bpy.data.objects.new('Cube.006', me_cube_007)
ob_cube_007 = bpy.data.objects.new('Cube.007', me_cube_008)
ob_cube_002 = bpy.data.objects.new('Cube.002', me_cube_013)
ob_cube_003 = bpy.data.objects.new('Cube.003', me_cube_014)
ob_cube_010 = bpy.data.objects.new('Cube.010', me_cube_015)
ob_cube_011 = bpy.data.objects.new('Cube.011', me_cube_016)
ob_cube_001 = bpy.data.objects.new('Cube.001', me_cube_017)
ob_cube_004 = bpy.data.objects.new('Cube.004', me_cube_018)
ob_cube_005 = bpy.data.objects.new('Cube.005', me_cube_019)
ob_cube_008 = bpy.data.objects.new('Cube.008', me_cube_020)
ob_cube_009 = bpy.data.objects.new('Cube.009', me_cube_021)
ob_cube_012 = bpy.data.objects.new('Cube.012', me_cube_022)
ob_cube_013 = bpy.data.objects.new('Cube.013', me_cube_023)
ob_cube_014 = bpy.data.objects.new('Cube.014', me_cube_024)
ob_cube_015 = bpy.data.objects.new('Cube.015', me_cube_025)
ob_cube_016 = bpy.data.objects.new('Cube.016', me_cube_026)
ob_cube_017 = bpy.data.objects.new('Cube.017', me_cube_027)
ob_cube_018 = bpy.data.objects.new('Cube.018', me_cube_028)
ob_cube_019 = bpy.data.objects.new('Cube.019', me_cube_029)
ob_cube_020 = bpy.data.objects.new('Cube.020', me_cube_030)
ob_cube_021 = bpy.data.objects.new('Cube.021', me_cube_031)
ob_cube_022 = bpy.data.objects.new('Cube.022', me_cube_032)
ob_cube_023 = bpy.data.objects.new('Cube.023', me_cube_033)
ob_cube_024 = bpy.data.objects.new('Cube.024', me_cube_034)
ob_cube_025 = bpy.data.objects.new('Cube.025', me_cube_035)
ob_cube_026 = bpy.data.objects.new('Cube.026', me_cube_036)
ob_cube_027 = bpy.data.objects.new('Cube.027', me_cube_037)
ob_cube_028 = bpy.data.objects.new('Cube.028', me_cube_038)
ob_cube_029 = bpy.data.objects.new('Cube.029', me_cube_039)
ob_cube_030 = bpy.data.objects.new('Cube.030', me_cube_040)
ob_cube_031 = bpy.data.objects.new('Cube.031', me_cube_041)
ob_cube_032 = bpy.data.objects.new('Cube.032', me_cube_042)
ob_cube_033 = bpy.data.objects.new('Cube.033', me_cube_043)
ob_cube_034 = bpy.data.objects.new('Cube.034', me_cube_044)
ob_cube_035 = bpy.data.objects.new('Cube.035', me_cube_045)
ob_cube_036 = bpy.data.objects.new('Cube.036', me_cube_046)

# ---- transforms, parenting, visibility, modifiers, constraints
ob_cylinder.location = (0.0, 0.0, 0.2117)
ob_cylinder.scale = (1.0, 1.0, 0.2552)
_m = ob_cylinder.modifiers.new('Subdivision', 'SUBSURF')
_m.levels = 2
_m = ob_cylinder.modifiers.new('Auto Smooth', 'NODES')
_m.node_group = ng_auto_smooth
_gi = [s.identifier for s in ng_auto_smooth.interface.items_tree if s.item_type == 'SOCKET' and s.in_out == 'INPUT']
_m[_gi[1]] = 0.5236  # Angle
ob_cube_006.location = (-1.238, 0.09376, 0.7559)
ob_cube_006.rotation_euler = (0.06562, -0.07633, 1.461)
ob_cube_006.scale = (0.5132, 1.395, 0.1212)
_m = ob_cube_006.modifiers.new('Subdivision', 'SUBSURF')
_m.levels = 2
_m = ob_cube_006.modifiers.new('Auto Smooth', 'NODES')
_m.node_group = ng_auto_smooth
_gi = [s.identifier for s in ng_auto_smooth.interface.items_tree if s.item_type == 'SOCKET' and s.in_out == 'INPUT']
_m[_gi[1]] = 0.5236  # Angle
ob_cube_007.location = (1.238, -0.1871, 0.755)
ob_cube_007.rotation_euler = (0.06562, -0.07633, 4.592)
ob_cube_007.scale = (0.5132, 1.395, 0.1212)
_m = ob_cube_007.modifiers.new('Subdivision', 'SUBSURF')
_m.levels = 2
_m = ob_cube_007.modifiers.new('Auto Smooth', 'NODES')
_m.node_group = ng_auto_smooth
_gi = [s.identifier for s in ng_auto_smooth.interface.items_tree if s.item_type == 'SOCKET' and s.in_out == 'INPUT']
_m[_gi[1]] = 0.5236  # Angle
ob_cube_002.location = (-0.6082, 1.041, 0.7352)
ob_cube_002.rotation_euler = (0.1027, -0.02981, 0.5107)
ob_cube_002.scale = (0.5132, 1.395, 0.1212)
_m = ob_cube_002.modifiers.new('Subdivision', 'SUBSURF')
_m.levels = 2
_m = ob_cube_002.modifiers.new('Auto Smooth', 'NODES')
_m.node_group = ng_auto_smooth
_gi = [s.identifier for s in ng_auto_smooth.interface.items_tree if s.item_type == 'SOCKET' and s.in_out == 'INPUT']
_m[_gi[1]] = 0.5236  # Angle
ob_cube_003.location = (0.6082, -1.135, 0.755)
ob_cube_003.rotation_euler = (0.06562, -0.07633, 3.644)
ob_cube_003.scale = (0.5132, 1.395, 0.1212)
_m = ob_cube_003.modifiers.new('Subdivision', 'SUBSURF')
_m.levels = 2
_m = ob_cube_003.modifiers.new('Auto Smooth', 'NODES')
_m.node_group = ng_auto_smooth
_gi = [s.identifier for s in ng_auto_smooth.interface.items_tree if s.item_type == 'SOCKET' and s.in_out == 'INPUT']
_m[_gi[1]] = 0.5236  # Angle
ob_cube_010.location = (0.6147, 1.035, 0.7023)
ob_cube_010.rotation_euler = (0.0129, -0.08026, -0.5098)
ob_cube_010.scale = (0.5132, 1.395, 0.1212)
_m = ob_cube_010.modifiers.new('Subdivision', 'SUBSURF')
_m.levels = 2
_m = ob_cube_010.modifiers.new('Auto Smooth', 'NODES')
_m.node_group = ng_auto_smooth
_gi = [s.identifier for s in ng_auto_smooth.interface.items_tree if s.item_type == 'SOCKET' and s.in_out == 'INPUT']
_m[_gi[1]] = 0.5236  # Angle
ob_cube_011.location = (-0.6147, -1.128, 0.8985)
ob_cube_011.rotation_euler = (0.1547, -0.02471, 2.614)
ob_cube_011.scale = (0.5132, 1.395, 0.1212)
_m = ob_cube_011.modifiers.new('Subdivision', 'SUBSURF')
_m.levels = 2
_m = ob_cube_011.modifiers.new('Auto Smooth', 'NODES')
_m.node_group = ng_auto_smooth
_gi = [s.identifier for s in ng_auto_smooth.interface.items_tree if s.item_type == 'SOCKET' and s.in_out == 'INPUT']
_m[_gi[1]] = 0.5236  # Angle
ob_cube_001.location = (1.007, -1.011, 0.5697)
ob_cube_001.rotation_euler = (0.06562, -0.07633, 3.952)
ob_cube_001.scale = (0.574, 1.561, 0.1356)
_m = ob_cube_001.modifiers.new('Subdivision', 'SUBSURF')
_m.levels = 2
_m = ob_cube_001.modifiers.new('Auto Smooth', 'NODES')
_m.node_group = ng_auto_smooth
_gi = [s.identifier for s in ng_auto_smooth.interface.items_tree if s.item_type == 'SOCKET' and s.in_out == 'INPUT']
_m[_gi[1]] = 0.5236  # Angle
ob_cube_004.location = (-1.007, 0.9174, 0.5686)
ob_cube_004.rotation_euler = (0.06562, -0.07633, 7.083)
ob_cube_004.scale = (0.574, 1.561, 0.1356)
_m = ob_cube_004.modifiers.new('Subdivision', 'SUBSURF')
_m.levels = 2
_m = ob_cube_004.modifiers.new('Auto Smooth', 'NODES')
_m.node_group = ng_auto_smooth
_gi = [s.identifier for s in ng_auto_smooth.interface.items_tree if s.item_type == 'SOCKET' and s.in_out == 'INPUT']
_m[_gi[1]] = 0.5236  # Angle
ob_cube_005.location = (-0.1958, -1.427, 0.6347)
ob_cube_005.rotation_euler = (0.1027, -0.02981, 3.002)
ob_cube_005.scale = (0.574, 1.561, 0.1356)
_m = ob_cube_005.modifiers.new('Subdivision', 'SUBSURF')
_m.levels = 2
_m = ob_cube_005.modifiers.new('Auto Smooth', 'NODES')
_m.node_group = ng_auto_smooth
_gi = [s.identifier for s in ng_auto_smooth.interface.items_tree if s.item_type == 'SOCKET' and s.in_out == 'INPUT']
_m[_gi[1]] = 0.5236  # Angle
ob_cube_008.location = (0.1957, 1.334, 0.5686)
ob_cube_008.rotation_euler = (0.06562, -0.07633, 6.135)
ob_cube_008.scale = (0.574, 1.561, 0.1356)
_m = ob_cube_008.modifiers.new('Subdivision', 'SUBSURF')
_m.levels = 2
_m = ob_cube_008.modifiers.new('Auto Smooth', 'NODES')
_m.node_group = ng_auto_smooth
_gi = [s.identifier for s in ng_auto_smooth.interface.items_tree if s.item_type == 'SOCKET' and s.in_out == 'INPUT']
_m[_gi[1]] = 0.5236  # Angle
ob_cube_009.location = (-1.28, -0.593, 0.5459)
ob_cube_009.rotation_euler = (0.0129, -0.08026, 1.981)
ob_cube_009.scale = (0.574, 1.561, 0.1356)
_m = ob_cube_009.modifiers.new('Subdivision', 'SUBSURF')
_m.levels = 2
_m = ob_cube_009.modifiers.new('Auto Smooth', 'NODES')
_m.node_group = ng_auto_smooth
_gi = [s.identifier for s in ng_auto_smooth.interface.items_tree if s.item_type == 'SOCKET' and s.in_out == 'INPUT']
_m[_gi[1]] = 0.5236  # Angle
ob_cube_012.location = (1.28, 0.4996, 0.7292)
ob_cube_012.rotation_euler = (0.1547, -0.02471, 5.105)
ob_cube_012.scale = (0.574, 1.561, 0.1356)
_m = ob_cube_012.modifiers.new('Subdivision', 'SUBSURF')
_m.levels = 2
_m = ob_cube_012.modifiers.new('Auto Smooth', 'NODES')
_m.node_group = ng_auto_smooth
_gi = [s.identifier for s in ng_auto_smooth.interface.items_tree if s.item_type == 'SOCKET' and s.in_out == 'INPUT']
_m[_gi[1]] = 0.5236  # Angle
ob_cube_013.location = (-0.667, 0.4911, 0.8711)
ob_cube_013.rotation_euler = (0.06562, -0.07633, 0.8949)
ob_cube_013.scale = (0.3527, 0.959, 0.08334)
_m = ob_cube_013.modifiers.new('Subdivision', 'SUBSURF')
_m.levels = 2
_m = ob_cube_013.modifiers.new('Auto Smooth', 'NODES')
_m.node_group = ng_auto_smooth
_gi = [s.identifier for s in ng_auto_smooth.interface.items_tree if s.item_type == 'SOCKET' and s.in_out == 'INPUT']
_m[_gi[1]] = 0.5236  # Angle
ob_cube_014.location = (0.6669, -0.5844, 0.8705)
ob_cube_014.rotation_euler = (0.06562, -0.07633, 4.026)
ob_cube_014.scale = (0.3527, 0.959, 0.08334)
_m = ob_cube_014.modifiers.new('Subdivision', 'SUBSURF')
_m.levels = 2
_m = ob_cube_014.modifiers.new('Auto Smooth', 'NODES')
_m.node_group = ng_auto_smooth
_gi = [s.identifier for s in ng_auto_smooth.interface.items_tree if s.item_type == 'SOCKET' and s.in_out == 'INPUT']
_m[_gi[1]] = 0.5236  # Angle
ob_cube_015.location = (0.04789, 0.8088, 0.8569)
ob_cube_015.rotation_euler = (0.1027, -0.02981, -0.05495)
ob_cube_015.scale = (0.3527, 0.959, 0.08334)
_m = ob_cube_015.modifiers.new('Subdivision', 'SUBSURF')
_m.levels = 2
_m = ob_cube_015.modifiers.new('Auto Smooth', 'NODES')
_m.node_group = ng_auto_smooth
_gi = [s.identifier for s in ng_auto_smooth.interface.items_tree if s.item_type == 'SOCKET' and s.in_out == 'INPUT']
_m[_gi[1]] = 0.5236  # Angle
ob_cube_016.location = (-0.04793, -0.9021, 0.8705)
ob_cube_016.rotation_euler = (0.06562, -0.07633, 3.078)
ob_cube_016.scale = (0.3527, 0.959, 0.08334)
_m = ob_cube_016.modifiers.new('Subdivision', 'SUBSURF')
_m.levels = 2
_m = ob_cube_016.modifiers.new('Auto Smooth', 'NODES')
_m.node_group = ng_auto_smooth
_gi = [s.identifier for s in ng_auto_smooth.interface.items_tree if s.item_type == 'SOCKET' and s.in_out == 'INPUT']
_m[_gi[1]] = 0.5236  # Angle
ob_cube_017.location = (0.7552, 0.3545, 0.8343)
ob_cube_017.rotation_euler = (0.0129, -0.08026, -1.075)
ob_cube_017.scale = (0.3527, 0.959, 0.08334)
_m = ob_cube_017.modifiers.new('Subdivision', 'SUBSURF')
_m.levels = 2
_m = ob_cube_017.modifiers.new('Auto Smooth', 'NODES')
_m.node_group = ng_auto_smooth
_gi = [s.identifier for s in ng_auto_smooth.interface.items_tree if s.item_type == 'SOCKET' and s.in_out == 'INPUT']
_m[_gi[1]] = 0.5236  # Angle
ob_cube_018.location = (-0.7552, -0.4478, 0.9692)
ob_cube_018.rotation_euler = (0.1547, -0.02471, 2.048)
ob_cube_018.scale = (0.3527, 0.959, 0.08334)
_m = ob_cube_018.modifiers.new('Subdivision', 'SUBSURF')
_m.levels = 2
_m = ob_cube_018.modifiers.new('Auto Smooth', 'NODES')
_m.node_group = ng_auto_smooth
_gi = [s.identifier for s in ng_auto_smooth.interface.items_tree if s.item_type == 'SOCKET' and s.in_out == 'INPUT']
_m[_gi[1]] = 0.5236  # Angle
ob_cube_019.location = (0.4808, 0.2314, 1.099)
ob_cube_019.rotation_euler = (0.565, -0.08026, -1.075)
ob_cube_019.scale = (0.1985, 0.5398, 0.04691)
_m = ob_cube_019.modifiers.new('Subdivision', 'SUBSURF')
_m.levels = 2
_m = ob_cube_019.modifiers.new('Auto Smooth', 'NODES')
_m.node_group = ng_auto_smooth
_gi = [s.identifier for s in ng_auto_smooth.interface.items_tree if s.item_type == 'SOCKET' and s.in_out == 'INPUT']
_m[_gi[1]] = 0.5236  # Angle
ob_cube_020.location = (-0.5029, -0.3121, 1.127)
ob_cube_020.rotation_euler = (0.565, -0.08026, 2.066)
ob_cube_020.scale = (0.1985, 0.5398, 0.04691)
_m = ob_cube_020.modifiers.new('Subdivision', 'SUBSURF')
_m.levels = 2
_m = ob_cube_020.modifiers.new('Auto Smooth', 'NODES')
_m.node_group = ng_auto_smooth
_gi = [s.identifier for s in ng_auto_smooth.interface.items_tree if s.item_type == 'SOCKET' and s.in_out == 'INPUT']
_m[_gi[1]] = 0.5236  # Angle
ob_cube_021.location = (0.03087, 0.52, 1.099)
ob_cube_021.rotation_euler = (0.565, -0.08026, -0.08405)
ob_cube_021.scale = (0.1985, 0.5398, 0.04691)
_m = ob_cube_021.modifiers.new('Subdivision', 'SUBSURF')
_m.levels = 2
_m = ob_cube_021.modifiers.new('Auto Smooth', 'NODES')
_m.node_group = ng_auto_smooth
_gi = [s.identifier for s in ng_auto_smooth.interface.items_tree if s.item_type == 'SOCKET' and s.in_out == 'INPUT']
_m[_gi[1]] = 0.5236  # Angle
ob_cube_022.location = (-0.05293, -0.6007, 1.127)
ob_cube_022.rotation_euler = (0.565, -0.08026, 3.058)
ob_cube_022.scale = (0.1985, 0.5398, 0.04691)
_m = ob_cube_022.modifiers.new('Subdivision', 'SUBSURF')
_m.levels = 2
_m = ob_cube_022.modifiers.new('Auto Smooth', 'NODES')
_m.node_group = ng_auto_smooth
_gi = [s.identifier for s in ng_auto_smooth.interface.items_tree if s.item_type == 'SOCKET' and s.in_out == 'INPUT']
_m[_gi[1]] = 0.5236  # Angle
ob_cube_023.location = (-0.457, 0.3015, 1.099)
ob_cube_023.rotation_euler = (0.565, -0.08026, 0.9074)
ob_cube_023.scale = (0.1985, 0.5398, 0.04691)
_m = ob_cube_023.modifiers.new('Subdivision', 'SUBSURF')
_m.levels = 2
_m = ob_cube_023.modifiers.new('Auto Smooth', 'NODES')
_m.node_group = ng_auto_smooth
_gi = [s.identifier for s in ng_auto_smooth.interface.items_tree if s.item_type == 'SOCKET' and s.in_out == 'INPUT']
_m[_gi[1]] = 0.5236  # Angle
ob_cube_024.location = (0.4349, -0.3822, 1.127)
ob_cube_024.rotation_euler = (0.565, -0.08026, 4.049)
ob_cube_024.scale = (0.1985, 0.5398, 0.04691)
_m = ob_cube_024.modifiers.new('Subdivision', 'SUBSURF')
_m.levels = 2
_m = ob_cube_024.modifiers.new('Auto Smooth', 'NODES')
_m.node_group = ng_auto_smooth
_gi = [s.identifier for s in ng_auto_smooth.interface.items_tree if s.item_type == 'SOCKET' and s.in_out == 'INPUT']
_m[_gi[1]] = 0.5236  # Angle
ob_cube_025.location = (0.177, 0.3158, 1.045)
ob_cube_025.rotation_euler = (0.565, -0.08026, -0.4952)
ob_cube_025.scale = (0.1871, 0.5086, 0.0442)
_m = ob_cube_025.modifiers.new('Subdivision', 'SUBSURF')
_m.levels = 2
_m = ob_cube_025.modifiers.new('Auto Smooth', 'NODES')
_m.node_group = ng_auto_smooth
_gi = [s.identifier for s in ng_auto_smooth.interface.items_tree if s.item_type == 'SOCKET' and s.in_out == 'INPUT']
_m[_gi[1]] = 0.5236  # Angle
ob_cube_026.location = (-0.1991, -0.3965, 1.066)
ob_cube_026.rotation_euler = (0.565, -0.08026, 2.646)
ob_cube_026.scale = (0.1871, 0.5086, 0.0442)
_m = ob_cube_026.modifiers.new('Subdivision', 'SUBSURF')
_m.levels = 2
_m = ob_cube_026.modifiers.new('Auto Smooth', 'NODES')
_m.node_group = ng_auto_smooth
_gi = [s.identifier for s in ng_auto_smooth.interface.items_tree if s.item_type == 'SOCKET' and s.in_out == 'INPUT']
_m[_gi[1]] = 0.5236  # Angle
ob_cube_027.location = (-0.2061, 0.312, 1.045)
ob_cube_027.rotation_euler = (0.565, -0.08026, 0.4962)
ob_cube_027.scale = (0.1871, 0.5086, 0.0442)
_m = ob_cube_027.modifiers.new('Subdivision', 'SUBSURF')
_m.levels = 2
_m = ob_cube_027.modifiers.new('Auto Smooth', 'NODES')
_m.node_group = ng_auto_smooth
_gi = [s.identifier for s in ng_auto_smooth.interface.items_tree if s.item_type == 'SOCKET' and s.in_out == 'INPUT']
_m[_gi[1]] = 0.5236  # Angle
ob_cube_028.location = (0.1841, -0.3927, 1.066)
ob_cube_028.rotation_euler = (0.565, -0.08026, 3.638)
ob_cube_028.scale = (0.1871, 0.5086, 0.0442)
_m = ob_cube_028.modifiers.new('Subdivision', 'SUBSURF')
_m.levels = 2
_m = ob_cube_028.modifiers.new('Auto Smooth', 'NODES')
_m.node_group = ng_auto_smooth
_gi = [s.identifier for s in ng_auto_smooth.interface.items_tree if s.item_type == 'SOCKET' and s.in_out == 'INPUT']
_m[_gi[1]] = 0.5236  # Angle
ob_cube_029.location = (-0.4127, -0.01068, 1.045)
ob_cube_029.rotation_euler = (0.565, -0.08026, 1.488)
ob_cube_029.scale = (0.1871, 0.5086, 0.0442)
_m = ob_cube_029.modifiers.new('Subdivision', 'SUBSURF')
_m.levels = 2
_m = ob_cube_029.modifiers.new('Auto Smooth', 'NODES')
_m.node_group = ng_auto_smooth
_gi = [s.identifier for s in ng_auto_smooth.interface.items_tree if s.item_type == 'SOCKET' and s.in_out == 'INPUT']
_m[_gi[1]] = 0.5236  # Angle
ob_cube_030.location = (0.3906, -0.07002, 1.066)
ob_cube_030.rotation_euler = (0.565, -0.08026, 4.629)
ob_cube_030.scale = (0.1871, 0.5086, 0.0442)
_m = ob_cube_030.modifiers.new('Subdivision', 'SUBSURF')
_m.levels = 2
_m = ob_cube_030.modifiers.new('Auto Smooth', 'NODES')
_m.node_group = ng_auto_smooth
_gi = [s.identifier for s in ng_auto_smooth.interface.items_tree if s.item_type == 'SOCKET' and s.in_out == 'INPUT']
_m[_gi[1]] = 0.5236  # Angle
ob_cube_031.location = (0.007083, 0.1671, 0.9879)
ob_cube_031.rotation_euler = (0.565, -0.08026, 0.05535)
ob_cube_031.scale = (0.09831, 0.2673, 0.02323)
_m = ob_cube_031.modifiers.new('Subdivision', 'SUBSURF')
_m.levels = 2
_m = ob_cube_031.modifiers.new('Auto Smooth', 'NODES')
_m.node_group = ng_auto_smooth
_gi = [s.identifier for s in ng_auto_smooth.interface.items_tree if s.item_type == 'SOCKET' and s.in_out == 'INPUT']
_m[_gi[1]] = 0.5236  # Angle
ob_cube_032.location = (-0.02914, -0.2478, 0.9985)
ob_cube_032.rotation_euler = (0.565, -0.08026, 3.197)
ob_cube_032.scale = (0.09831, 0.2673, 0.02323)
_m = ob_cube_032.modifiers.new('Subdivision', 'SUBSURF')
_m.levels = 2
_m = ob_cube_032.modifiers.new('Auto Smooth', 'NODES')
_m.node_group = ng_auto_smooth
_gi = [s.identifier for s in ng_auto_smooth.interface.items_tree if s.item_type == 'SOCKET' and s.in_out == 'INPUT']
_m[_gi[1]] = 0.5236  # Angle
ob_cube_033.location = (-0.1747, 0.08835, 0.9879)
ob_cube_033.rotation_euler = (0.565, -0.08026, 1.047)
ob_cube_033.scale = (0.09831, 0.2673, 0.02323)
_m = ob_cube_033.modifiers.new('Subdivision', 'SUBSURF')
_m.levels = 2
_m = ob_cube_033.modifiers.new('Auto Smooth', 'NODES')
_m.node_group = ng_auto_smooth
_gi = [s.identifier for s in ng_auto_smooth.interface.items_tree if s.item_type == 'SOCKET' and s.in_out == 'INPUT']
_m[_gi[1]] = 0.5236  # Angle
ob_cube_034.location = (0.1526, -0.1691, 0.9985)
ob_cube_034.rotation_euler = (0.565, -0.08026, 4.188)
ob_cube_034.scale = (0.09831, 0.2673, 0.02323)
_m = ob_cube_034.modifiers.new('Subdivision', 'SUBSURF')
_m.levels = 2
_m = ob_cube_034.modifiers.new('Auto Smooth', 'NODES')
_m.node_group = ng_auto_smooth
_gi = [s.identifier for s in ng_auto_smooth.interface.items_tree if s.item_type == 'SOCKET' and s.in_out == 'INPUT']
_m[_gi[1]] = 0.5236  # Angle
ob_cube_035.location = (-0.2083, -0.1068, 0.9879)
ob_cube_035.rotation_euler = (0.565, -0.08026, 2.038)
ob_cube_035.scale = (0.09831, 0.2673, 0.02323)
_m = ob_cube_035.modifiers.new('Subdivision', 'SUBSURF')
_m.levels = 2
_m = ob_cube_035.modifiers.new('Auto Smooth', 'NODES')
_m.node_group = ng_auto_smooth
_gi = [s.identifier for s in ng_auto_smooth.interface.items_tree if s.item_type == 'SOCKET' and s.in_out == 'INPUT']
_m[_gi[1]] = 0.5236  # Angle
ob_cube_036.location = (0.1863, 0.02612, 0.9985)
ob_cube_036.rotation_euler = (0.565, -0.08026, 5.18)
ob_cube_036.scale = (0.09831, 0.2673, 0.02323)
_m = ob_cube_036.modifiers.new('Subdivision', 'SUBSURF')
_m.levels = 2
_m = ob_cube_036.modifiers.new('Auto Smooth', 'NODES')
_m.node_group = ng_auto_smooth
_gi = [s.identifier for s in ng_auto_smooth.interface.items_tree if s.item_type == 'SOCKET' and s.in_out == 'INPUT']
_m[_gi[1]] = 0.5236  # Angle

# ---- collection membership
col_collection.objects.link(ob_cylinder)
col_collection.objects.link(ob_cube_006)
col_collection.objects.link(ob_cube_007)
col_collection.objects.link(ob_cube_002)
col_collection.objects.link(ob_cube_003)
col_collection.objects.link(ob_cube_010)
col_collection.objects.link(ob_cube_011)
col_collection.objects.link(ob_cube_001)
col_collection.objects.link(ob_cube_004)
col_collection.objects.link(ob_cube_005)
col_collection.objects.link(ob_cube_008)
col_collection.objects.link(ob_cube_009)
col_collection.objects.link(ob_cube_012)
col_collection.objects.link(ob_cube_013)
col_collection.objects.link(ob_cube_014)
col_collection.objects.link(ob_cube_015)
col_collection.objects.link(ob_cube_016)
col_collection.objects.link(ob_cube_017)
col_collection.objects.link(ob_cube_018)
col_collection.objects.link(ob_cube_019)
col_collection.objects.link(ob_cube_020)
col_collection.objects.link(ob_cube_021)
col_collection.objects.link(ob_cube_022)
col_collection.objects.link(ob_cube_023)
col_collection.objects.link(ob_cube_024)
col_collection.objects.link(ob_cube_025)
col_collection.objects.link(ob_cube_026)
col_collection.objects.link(ob_cube_027)
col_collection.objects.link(ob_cube_028)
col_collection.objects.link(ob_cube_029)
col_collection.objects.link(ob_cube_030)
col_collection.objects.link(ob_cube_031)
col_collection.objects.link(ob_cube_032)
col_collection.objects.link(ob_cube_033)
col_collection.objects.link(ob_cube_034)
col_collection.objects.link(ob_cube_035)
col_collection.objects.link(ob_cube_036)

# ---- scene / render settings (as saved in the file)
scene.frame_start = 1; scene.frame_end = 250; scene.frame_set(60)
scene.render.engine = 'BLENDER_EEVEE_NEXT'
scene.cycles.sampling_pattern = 'TABULATED_SOBOL'
bpy.context.view_layer.update()

# ---- added for rendering (the .blend has no active camera and no usable light): camera, sun
cam_auto = bpy.data.cameras.new('AutoCamera')
cam_auto.lens = 50.0
cam_auto.sensor_width = 36.0
cam_auto.clip_end = 1000.0
ob_auto_camera = bpy.data.objects.new('AutoCamera', cam_auto)
scene.collection.objects.link(ob_auto_camera)
ob_auto_camera.location = (4.08056, -4.94183, 3.83507)
ob_auto_camera.rotation_euler = (1.09748, -7.21219e-08, 0.694738)
scene.camera = ob_auto_camera
light_auto_sun = bpy.data.lights.new('AutoSun', 'SUN')
light_auto_sun.energy = 3.0
light_auto_sun.angle = 0.0523599
ob_auto_sun = bpy.data.objects.new('AutoSun', light_auto_sun)
scene.collection.objects.link(ob_auto_sun)
ob_auto_sun.rotation_euler = (0.872665, 0.174533, 0.523599)
bpy.context.view_layer.update()

